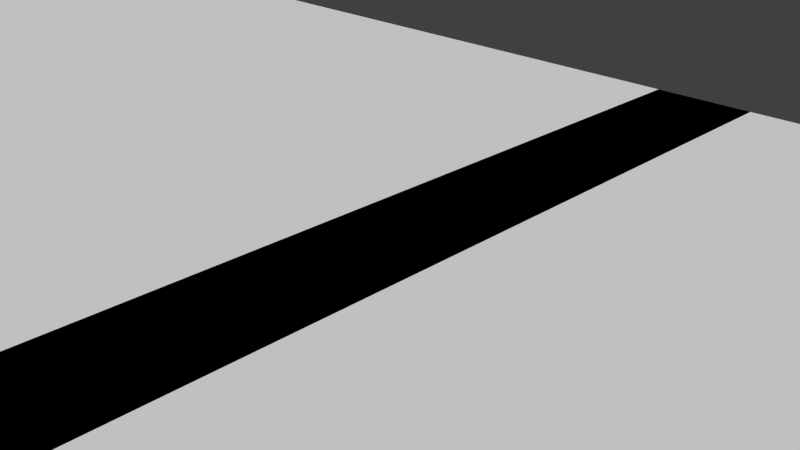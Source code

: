 # Source: bezcurve2.blend  (saved by Blender 2.73.0; exported with 4.5.12 LTS)
import bpy
from mathutils import Matrix  # noqa: F401  (used for matrix-valued properties, if any)

bpy.ops.wm.read_factory_settings(use_empty=True)
scene = bpy.context.scene
scene.name = 'Scene'

# ---- collections
col_collection_1 = bpy.data.collections.new('Collection 1'); scene.collection.children.link(col_collection_1)

# ---- world
world_world = bpy.data.worlds.new('World'); scene.world = world_world
world_world.color = (0.05088, 0.05088, 0.05088)
world_world.use_sun_shadow = False
world_world.sun_shadow_jitter_overblur = 0.0
world_world.cycles.sampling_method = 'MANUAL'
world_world.cycles.sample_map_resolution = 256

# ---- cameras
cam_camera = bpy.data.cameras.new('Camera')
cam_camera.clip_end = 100.0
cam_camera.lens = 35.0
cam_camera.sensor_width = 32.0
cam_camera.sensor_height = 18.0
cam_camera.ortho_scale = 7.314
cam_camera.dof.focus_distance = 0.0
cam_camera.dof.aperture_fstop = 128.0

# ---- lights
light_lamp = bpy.data.lights.new('Lamp', 'POINT')
light_lamp.transmission_factor = 0.0
light_lamp.cutoff_distance = 30.0
light_lamp.energy = 100.0
light_lamp.shadow_buffer_clip_start = 1.001
light_lamp.shadow_soft_size = 0.1
light_lamp.shadow_maximum_resolution = 0.006
light_lamp.use_absolute_resolution = True
light_lamp.cycles.use_multiple_importance_sampling = False
light_lamp_001 = bpy.data.lights.new('Lamp.001', 'POINT')
light_lamp_001.transmission_factor = 0.0
light_lamp_001.cutoff_distance = 30.0
light_lamp_001.energy = 100.0
light_lamp_001.shadow_buffer_clip_start = 1.001
light_lamp_001.shadow_soft_size = 0.1
light_lamp_001.shadow_maximum_resolution = 0.006
light_lamp_001.use_absolute_resolution = True
light_lamp_001.cycles.use_multiple_importance_sampling = False
light_lamp_002 = bpy.data.lights.new('Lamp.002', 'POINT')
light_lamp_002.transmission_factor = 0.0
light_lamp_002.cutoff_distance = 30.0
light_lamp_002.energy = 100.0
light_lamp_002.shadow_buffer_clip_start = 1.001
light_lamp_002.shadow_soft_size = 0.1
light_lamp_002.shadow_maximum_resolution = 0.006
light_lamp_002.use_absolute_resolution = True
light_lamp_002.cycles.use_multiple_importance_sampling = False

# ---- meshes
me_cube_003 = bpy.data.meshes.new('Cube.003')
me_cube_003.from_pydata([(0.0, 1.0, 3.815e-06), (-0.1951, 0.9808, 3.815e-06), (-0.3827, 0.9239, 3.815e-06), (-0.5556, 0.8315, 3.815e-06), (-0.7071, 0.7071, 3.815e-06), (-0.8315, 0.5556, 3.815e-06), (-0.9239, 0.3827, 3.815e-06), (-0.9808, 0.1951, 3.815e-06), (-1.0, 0.0, 3.815e-06), (-0.9808, -0.1951, 3.815e-06), (-0.9239, -0.3827, 3.815e-06), (-0.8315, -0.5556, 3.815e-06), (-0.7071, -0.7071, 3.815e-06), (-0.5556, -0.8315, 3.815e-06), (-0.3827, -0.9239, 3.815e-06), (-0.1951, -0.9808, 3.815e-06), (2.384e-07, -1.0, 3.815e-06), (0.1951, -0.9808, 3.815e-06), (0.3827, -0.9239, 3.815e-06), (0.5556, -0.8315, 3.815e-06), (0.7071, -0.7071, 3.815e-06), (0.8315, -0.5556, 3.815e-06), (0.9239, -0.3827, 3.815e-06), (0.9808, -0.1951, 3.815e-06), (1.0, 9.537e-07, 3.815e-06), (0.9808, 0.1951, 3.815e-06), (0.9239, 0.3827, 3.815e-06), (0.8315, 0.5556, 3.815e-06), (0.7071, 0.7071, 3.815e-06), (0.5556, 0.8315, 3.815e-06), (0.3827, 0.9239, 3.815e-06), (0.1951, 0.9808, 3.815e-06)], [(1, 0), (2, 1), (3, 2), (4, 3), (5, 4), (6, 5), (7, 6), (8, 7), (9, 8), (10, 9), (11, 10), (12, 11), (13, 12), (14, 13), (15, 14), (16, 15), (17, 16), (18, 17), (19, 18), (20, 19), (21, 20), (22, 21), (23, 22), (24, 23), (25, 24), (26, 25), (27, 26), (28, 27), (29, 28), (30, 29), (31, 30), (0, 31)], [])
me_cube_003.use_remesh_preserve_volume = False
me_cube_003.use_remesh_preserve_attributes = False
me_cube_003.use_mirror_vertex_groups = False
me_cube_003.update()
me_circle = bpy.data.meshes.new('Circle')
me_circle.from_pydata([(0.0, 1.0, 0.0), (-0.1951, 0.9808, 0.0), (-0.3827, 0.9239, 0.0), (-0.5556, 0.8315, 0.0), (-0.7071, 0.7071, 0.0), (-0.8315, 0.5556, 0.0), (-0.9239, 0.3827, 0.0), (-0.9808, 0.1951, 0.0), (-1.0, 7.55e-08, 0.0), (-0.9808, -0.1951, 0.0), (-0.9239, -0.3827, 0.0), (-0.8315, -0.5556, 0.0), (-0.7071, -0.7071, 0.0), (-0.5556, -0.8315, 0.0), (-0.3827, -0.9239, 0.0), (-0.1951, -0.9808, 0.0), (3.258e-07, -1.0, 0.0), (0.1951, -0.9808, 0.0), (0.3827, -0.9239, 0.0), (0.5556, -0.8315, 0.0), (0.7071, -0.7071, 0.0), (0.8315, -0.5556, 0.0), (0.9239, -0.3827, 0.0), (0.9808, -0.1951, 0.0), (1.0, 9.656e-07, 0.0), (0.9808, 0.1951, 0.0), (0.9239, 0.3827, 0.0), (0.8315, 0.5556, 0.0), (0.7071, 0.7071, 0.0), (0.5556, 0.8315, 0.0), (0.3827, 0.9239, 0.0), (0.1951, 0.9808, 0.0)], [(1, 0), (2, 1), (3, 2), (4, 3), (5, 4), (6, 5), (7, 6), (8, 7), (9, 8), (10, 9), (11, 10), (12, 11), (13, 12), (14, 13), (15, 14), (16, 15), (17, 16), (18, 17), (19, 18), (20, 19), (21, 20), (22, 21), (23, 22), (24, 23), (25, 24), (26, 25), (27, 26), (28, 27), (29, 28), (30, 29), (31, 30), (0, 31)], [])
me_circle.use_remesh_preserve_volume = False
me_circle.use_remesh_preserve_attributes = False
me_circle.use_mirror_vertex_groups = False
me_circle.update()
me_cube_001 = bpy.data.meshes.new('Cube.001')
me_cube_001.from_pydata([(81.0, -1.0, 22.59), (81.0, 1.0, 62.22), (81.0, 1.0, 16.0), (97.0, -1.0, 12.38), (97.0, 1.0, 12.38), (97.0, 1.0, 66.1), (97.0, 1.0, 76.0), (94.78, 1.0, 76.0), (97.0, 1.0, 78.22), (121.0, 1.0, 68.0), (121.0, 1.0, 69.5), (122.5, 1.0, 68.0), (113.0, 1.0, 68.0), (113.0, 1.0, 76.0), (114.5, 1.0, 76.0), (113.0, 1.0, 77.5), (129.0, -1.0, 46.0), (129.0, 1.0, 46.0), (129.0, 1.0, 45.42), (113.0, 1.0, 44.67), (113.0, -1.0, 44.67), (119.7, 1.0, 38.0), (121.0, 1.0, 38.0), (121.0, 1.0, 36.67), (205.0, 1.0, 16.41), (205.0, -1.0, 16.41), (205.0, -1.0, -32.72), (189.0, 1.0, 30.0), (189.0, 1.0, 32.41), (191.4, 1.0, 30.0), (205.0, 1.0, -32.72), (189.0, 1.0, 13.95), (189.0, -1.0, 13.95), (181.0, 1.0, 22.0), (181.0, 1.0, 22.0), (181.0, 1.0, 22.0), (137.2, 1.0, 38.0), (183.4, 1.0, 38.0), (189.0, 1.0, 22.0), (197.0, 1.0, 22.0), (197.0, 1.0, 24.41), (199.4, 1.0, 22.0), (121.0, -1.0, 36.67), (127.7, 1.0, 30.0), (167.0, -1.0, -54.0), (167.0, 1.0, -54.0), (181.9, 1.0, -54.0), (143.0, 1.0, -60.19), (143.0, 1.0, -86.0), (143.0, -1.0, -86.0), (159.0, -1.0, -61.45), (159.0, -1.0, -79.56), (159.0, 1.0, -79.56), (119.0, 1.0, -70.0), (111.0, 1.0, -70.0), (111.0, -1.0, -70.0), (51.0, 1.0, -70.0), (51.0, -1.0, -70.0), (116.7, 1.0, -86.0), (116.7, -1.0, -86.0), (111.0, -1.0, -86.0), (27.0, 1.0, -38.0), (25.62, 1.0, -54.0), (0.0, 1.0, -38.0), (0.0, -1.0, -38.0), (0.0, -1.0, -54.0), (-9.7, -1.0, -54.0), (-9.7, 1.0, -54.0), (-8.0, 1.0, -38.0), (-8.0, -1.0, -38.0), (183.7, -1.0, -54.0), (181.9, -1.0, -54.0), (181.9, 1.0, -38.0), (189.0, 1.0, -46.0), (189.0, 1.0, -30.37), (189.0, -1.0, -30.37), (181.9, -1.0, -38.0), (189.0, 1.0, -38.0), (191.7, 1.0, -46.0), (189.0, 1.0, -48.72), (197.0, 1.0, -38.0), (197.0, 1.0, -40.72), (199.7, 1.0, -38.0), (136.6, -1.0, -102.0), (132.7, -1.0, -102.0), (132.7, 1.0, -102.0), (151.0, 1.0, -86.0), (152.6, 1.0, -86.0), (151.0, 1.0, -87.56), (165.2, 1.0, -38.0), (165.2, -1.0, -38.0), (165.5, 1.0, -54.0), (159.0, 1.0, -46.0), (159.0, 1.0, -61.45), (143.0, 1.0, -94.0), (144.6, 1.0, -94.0), (143.0, 1.0, -95.56), (157.2, -1.0, -46.0), (159.0, -1.0, -44.19), (159.0, 1.0, -44.19), (143.0, 1.0, -86.0), (135.0, 1.0, -86.0), (143.0, 1.0, -78.0), (127.0, 1.0, -86.0), (127.0, 1.0, -78.0), (127.0, -1.0, -78.0), (143.0, -1.0, -78.11), (35.0, 1.0, -62.0), (35.0, 1.0, -63.38), (27.0, 1.0, -54.0), (43.0, 1.0, -70.0), (43.0, 1.0, -71.38), (41.62, 1.0, -70.0), (51.0, 1.0, -78.0), (51.0, 1.0, -79.38), (49.62, 1.0, -78.0), (127.0, 1.0, -94.0), (136.6, 1.0, -102.0), (127.0, 1.0, -96.25), (124.7, 1.0, -94.0), (119.0, 1.0, -86.0), (119.0, 1.0, -88.25), (119.0, -1.0, -70.0), (103.0, 1.0, -86.0), (103.0, -1.0, -86.0), (57.62, -1.0, -86.0), (124.7, -1.0, -94.0), (119.0, -1.0, -88.25), (57.62, 1.0, -86.0), (51.0, 1.0, -62.0), (43.0, 1.0, -54.0), (35.0, 1.0, -54.0), (35.0, 1.0, -46.0), (59.0, 1.0, -70.0), (51.0, -1.0, -62.0), (27.0, 0.02558, -54.0), (27.0, -1.0, -54.0), (25.62, -1.0, -54.0), (-9.583, -1.0, 8.0), (-8.125, -1.0, 8.0), (-8.125, 1.0, 8.0), (-15.95, 1.0, -30.0), (-16.0, -1.0, -30.0), (-16.0, 1.0, -38.0), (-16.0, 1.0, -30.0), (-16.0, 1.0, -9.0), (-16.0, -1.0, -8.0), (-16.0, -1.0, -9.0), (73.0, -1.0, 8.0), (81.0, -1.0, 16.0), (81.0, 1.0, 8.0), (73.0, 1.0, 8.0), (105.0, -1.0, 68.0), (97.0, -1.0, 60.0), (97.0, 1.0, 60.05), (68.7, 1.0, 8.0), (-1.0, -1.0, 8.0), (68.7, -1.0, 8.0), (113.0, 1.0, 60.04), (113.0, -1.0, 60.0), (97.0, 1.0, 68.0), (105.0, 1.0, 68.0), (129.0, 1.0, 38.0), (137.2, -1.0, 38.0), (181.0, -1.0, 22.0), (135.7, -1.0, 22.0), (159.0, 1.0, -54.0), (89.0, 1.0, 68.0), (86.78, 1.0, 68.0), (89.0, 1.0, 70.22), (-24.0, -1.0, -6.417), (-17.58, -1.0, 0.0), (-17.58, 1.0, 0.0), (-16.0, 1.0, 0.0), (-16.0, 1.0, 1.583), (-1.0, 1.0, 8.0), (-1.0, 1.0, 0.0), (-8.125, 1.0, 0.0), (-1.0, 1.0, -8.0), (-1.0, -1.0, 8.0), (-8.125, -1.0, -8.0), (-16.0, -1.0, -16.0), (-15.96, 1.0, -16.0), (-1.0, -1.0, -8.0), (-8.125, 1.0, -8.0), (-16.0, 1.0, -8.0), (92.62, 1.0, 8.0), (89.0, 1.0, 4.385), (89.0, 1.0, 8.0), (76.62, 1.0, -8.0), (81.0, 1.0, -0.5), (81.0, 1.0, -3.615), (84.12, 1.0, -0.5), (76.62, -1.0, -8.0), (-1.0, -1.0, -8.0), (-1.0, 1.0, -8.0), (106.5, 1.0, 84.0), (102.8, 1.0, 84.0), (102.8, -1.0, 84.0), (106.5, -1.0, 84.0), (129.0, 1.0, 30.0), (129.0, 1.0, 28.67), (97.0, -1.0, 78.22), (94.78, -1.0, 76.0), (157.2, 1.0, -46.0), (151.0, 1.0, -52.19), (144.6, -1.0, -94.0), (151.0, 1.0, -54.0), (149.2, 1.0, -54.0), (-24.0, 1.0, -38.0), (-24.0, 1.0, -39.7), (-25.7, 1.0, -38.0), (41.62, -1.0, -70.0), (-16.0, 1.0, -46.0), (-16.0, 1.0, -47.7), (-17.7, 1.0, -46.0), (-32.0, -1.0, -31.7), (-32.0, -1.0, -14.42), (-32.0, 1.0, -14.42), (-9.583, 1.0, 8.0), (-16.0, 1.0, -17.0), (-32.0, 1.0, -31.7), (-24.0, 1.0, -8.0), (-25.58, 1.0, -8.0), (-24.0, 1.0, -6.417), (-17.7, -1.0, -46.0), (-24.0, -1.0, -39.7), (81.0, -1.0, 8.0), (81.0, 1.0, 22.59), (81.0, -1.0, 62.22), (97.0, -1.0, 68.0), (129.0, 1.0, 61.5), (129.0, -1.0, 61.5), (129.0, -1.0, 45.42), (113.0, -1.0, 68.0), (181.0, -1.0, 22.0), (135.7, 1.0, 22.0), (129.0, -1.0, 28.67), (127.7, -1.0, 30.0), (119.7, -1.0, 38.0), (165.5, -1.0, -54.0), (143.0, -1.0, -60.19), (111.0, 1.0, -86.0), (0.0, 1.0, -54.0), (27.0, -1.0, -38.0), (183.7, 1.0, -54.0), (151.0, -1.0, -52.19), (149.2, -1.0, -54.0), (135.0, -1.0, -86.0), (143.0, -1.0, -78.0), (127.0, -1.0, -96.25), (43.0, -1.0, -54.0), (35.0, -1.0, -46.0), (59.0, -1.0, -70.0), (-16.0, 0.9511, -30.0), (-16.0, -1.0, -17.0), (-16.0, -1.0, -38.0), (-1.0, 1.0, 8.0), (183.4, -1.0, 38.0), (-25.58, 1.0, -8.0), (-25.58, -1.0, -8.0), (-25.58, -1.0, -8.0), (-16.0, -1.0, 1.583), (-16.0, 0.9774, -16.0), (-16.0, 1.0, -16.0), (89.0, -1.0, 70.22), (86.78, -1.0, 68.0), (152.6, -1.0, -86.0), (151.0, -1.0, -87.56), (143.0, -1.0, -95.56), (43.0, -1.0, -71.38), (51.0, -1.0, -79.38), (49.62, -1.0, -78.0), (35.0, -1.0, -63.38), (-24.0, 1.0, -8.0), (-25.7, -1.0, -38.0), (-16.0, -1.0, -47.7), (97.0, -1.0, 76.0), (89.0, -1.0, 8.0), (89.0, -1.0, 4.385), (92.62, -1.0, 8.0), (81.0, -1.0, -0.5), (84.12, -1.0, -0.5), (81.0, -1.0, -3.615), (113.0, -1.0, 76.0), (121.0, -1.0, 69.5), (121.0, -1.0, 68.0), (122.5, -1.0, 68.0), (89.0, -1.0, 68.0), (113.0, -1.0, 77.5), (114.5, -1.0, 76.0), (181.0, -1.0, 22.0), (181.0, -1.0, 22.0), (180.8, -1.0, 22.0), (129.0, -1.0, 30.0), (129.0, -1.0, 38.0), (121.0, -1.0, 38.0), (197.0, -1.0, 24.41), (197.0, -1.0, 22.0), (199.4, -1.0, 22.0), (191.7, -1.0, -46.0), (189.0, -1.0, -46.0), (189.0, -1.0, -48.72), (189.0, -1.0, -38.0), (159.0, -1.0, -46.0), (151.0, -1.0, -86.0), (143.0, -1.0, -94.0), (127.0, -1.0, -94.0), (127.0, -1.0, -86.0), (119.0, -1.0, -86.0), (43.0, -1.0, -70.0), (28.45, -1.0, -54.0), (-16.0, -1.0, -46.0), (-24.0, -1.0, -38.0), (189.0, -1.0, 32.41), (189.0, -1.0, 30.0), (191.4, -1.0, 30.0), (189.0, -1.0, 22.0), (137.0, 1.0, 38.0), (137.0, -1.0, 38.0), (199.7, -1.0, -38.0), (197.0, -1.0, -38.0), (197.0, -1.0, -40.72), (151.0, -1.0, -54.0), (159.0, -1.0, -54.0), (143.0, -1.0, -86.0), (51.0, -1.0, -78.0), (35.0, -1.0, -54.0), (-16.0, -1.0, 0.0), (180.8, 1.0, 22.0), (-24.0, -1.0, -8.0), (-24.0, -1.0, -8.0), (-1.0, -1.0, 0.0), (-8.125, -1.0, 0.0), (35.0, -1.0, -62.0)], [], [(0, 1, 2), (3, 4, 5), (6, 7, 8), (9, 10, 11), (12, 13, 14), (13, 15, 14), (16, 17, 18), (12, 19, 20), (21, 22, 23), (24, 25, 26), (27, 28, 29), (30, 31, 24), (32, 33, 34), (35, 36, 37), (38, 27, 29), (39, 40, 41), (42, 23, 43), (44, 45, 46), (47, 48, 49), (50, 51, 52), (53, 54, 55), (54, 56, 57), (58, 59, 60), (61, 62, 63), (61, 63, 64), (65, 66, 67), (63, 68, 69), (70, 71, 46), (38, 31, 34), (72, 73, 46), (31, 74, 75), (74, 72, 76), (72, 74, 77), (73, 78, 79), (77, 80, 81), (80, 82, 81), (83, 84, 85), (86, 87, 88), (72, 89, 90), (89, 91, 92), (48, 86, 88), (47, 93, 52), (94, 95, 96), (97, 98, 99), (44, 50, 93), (100, 101, 102), (103, 104, 101), (101, 104, 105), (106, 102, 101), (107, 108, 109), (110, 111, 112), (113, 114, 115), (116, 94, 117), (116, 118, 119), (103, 116, 119), (120, 121, 58), (56, 113, 115), (104, 53, 122), (120, 58, 53), (123, 124, 125), (126, 127, 119), (56, 128, 113), (129, 110, 107), (130, 131, 132), (56, 129, 133), (134, 133, 129), (135, 136, 137), (138, 139, 140), (69, 141, 142), (143, 144, 141), (145, 146, 147), (148, 149, 2), (150, 151, 2), (152, 153, 154), (155, 156, 157), (158, 159, 152), (160, 161, 154), (161, 12, 158), (36, 162, 17), (37, 36, 163), (16, 17, 36), (164, 165, 35), (93, 166, 45), (167, 168, 169), (170, 171, 172), (173, 172, 174), (140, 175, 176), (177, 176, 178), (139, 179, 175), (180, 181, 182), (183, 180, 184), (185, 184, 182), (173, 177, 184), (186, 187, 188), (189, 155, 190), (191, 190, 192), (192, 150, 187), (19, 18, 22), (5, 1, 167), (193, 194, 195), (13, 6, 196), (160, 167, 169), (3, 193, 189), (23, 162, 43), (197, 198, 199), (43, 200, 201), (202, 203, 8), (99, 92, 204), (204, 166, 205), (206, 95, 88), (205, 207, 208), (109, 135, 62), (209, 210, 211), (62, 137, 65), (212, 108, 112), (213, 214, 215), (68, 67, 213), (143, 213, 215), (216, 217, 218), (177, 174, 219), (220, 209, 221), (222, 223, 224), (185, 222, 224), (225, 226, 215), (227, 0, 149), (1, 228, 150), (149, 0, 2), (1, 150, 2), (0, 229, 1), (5, 230, 3), (230, 5, 160), (10, 9, 12), (12, 14, 10), (16, 231, 232), (232, 233, 16), (18, 231, 16), (234, 12, 20), (30, 24, 26), (39, 31, 38), (80, 77, 74), (30, 82, 80), (74, 31, 30), (24, 39, 41), (39, 24, 31), (74, 30, 80), (235, 164, 33), (34, 31, 32), (32, 235, 33), (200, 236, 201), (27, 33, 35), (37, 28, 27), (27, 38, 33), (36, 236, 200), (200, 162, 36), (35, 37, 27), (36, 35, 236), (40, 39, 38), (38, 29, 40), (201, 237, 238), (23, 42, 239), (21, 20, 19), (239, 21, 23), (237, 201, 236), (238, 42, 43), (21, 239, 20), (236, 165, 237), (238, 43, 201), (71, 240, 44), (45, 91, 46), (46, 71, 44), (241, 47, 49), (93, 50, 52), (122, 53, 55), (55, 54, 57), (242, 58, 60), (109, 61, 132), (62, 243, 63), (61, 109, 62), (109, 132, 131), (244, 61, 64), (243, 65, 67), (64, 63, 69), (245, 70, 46), (73, 72, 77), (79, 245, 46), (46, 73, 79), (32, 31, 75), (75, 74, 76), (78, 73, 77), (77, 81, 78), (117, 83, 85), (76, 72, 90), (91, 89, 72), (89, 92, 99), (92, 91, 166), (91, 72, 46), (95, 94, 48), (48, 88, 95), (207, 47, 208), (47, 86, 48), (86, 52, 87), (207, 166, 93), (93, 47, 207), (47, 52, 86), (204, 246, 97), (47, 241, 247), (247, 208, 47), (97, 99, 204), (247, 205, 208), (205, 247, 246), (99, 98, 90), (90, 89, 99), (204, 205, 246), (45, 44, 93), (248, 101, 105), (102, 106, 249), (106, 101, 248), (109, 131, 107), (108, 62, 109), (116, 103, 48), (85, 118, 116), (116, 117, 85), (117, 94, 96), (94, 116, 48), (121, 120, 103), (103, 119, 121), (111, 110, 56), (56, 115, 111), (105, 104, 122), (120, 104, 103), (58, 54, 53), (54, 58, 242), (53, 104, 120), (124, 123, 242), (123, 125, 128), (242, 60, 124), (121, 119, 127), (118, 84, 250), (250, 126, 118), (118, 85, 84), (58, 127, 59), (127, 58, 121), (126, 119, 118), (123, 56, 54), (128, 114, 113), (56, 123, 128), (123, 54, 242), (110, 129, 56), (107, 131, 130), (112, 108, 107), (107, 110, 112), (107, 130, 129), (130, 251, 134), (61, 244, 252), (252, 132, 61), (134, 129, 130), (134, 253, 133), (130, 252, 251), (252, 130, 132), (62, 135, 137), (219, 138, 140), (141, 69, 68), (141, 254, 142), (68, 143, 141), (147, 220, 145), (255, 256, 143), (220, 147, 255), (145, 185, 146), (255, 143, 220), (151, 148, 2), (161, 152, 154), (151, 150, 155), (157, 227, 148), (148, 151, 155), (155, 257, 156), (155, 157, 148), (161, 158, 152), (258, 37, 163), (163, 16, 36), (35, 33, 164), (165, 236, 35), (223, 259, 218), (223, 217, 260), (260, 261, 170), (172, 171, 262), (174, 138, 219), (262, 174, 172), (260, 224, 223), (223, 218, 217), (174, 262, 138), (224, 260, 170), (170, 172, 224), (177, 140, 176), (184, 177, 178), (140, 139, 175), (182, 184, 180), (181, 263, 182), (178, 183, 184), (264, 185, 182), (185, 173, 184), (190, 191, 189), (155, 150, 190), (195, 257, 155), (155, 189, 195), (150, 192, 190), (150, 188, 187), (9, 19, 12), (19, 22, 21), (19, 231, 18), (18, 162, 22), (231, 19, 9), (9, 11, 231), (167, 160, 5), (188, 4, 186), (228, 188, 150), (5, 228, 1), (1, 168, 167), (228, 5, 4), (4, 188, 228), (189, 193, 195), (6, 161, 160), (196, 15, 13), (13, 12, 161), (197, 6, 8), (6, 197, 196), (6, 13, 161), (7, 6, 160), (160, 169, 7), (4, 3, 189), (162, 23, 22), (162, 200, 43), (196, 197, 199), (8, 197, 198), (265, 1, 8), (1, 266, 229), (8, 203, 265), (8, 198, 202), (265, 266, 1), (166, 204, 92), (166, 207, 205), (87, 267, 268), (95, 206, 269), (96, 83, 117), (269, 96, 95), (267, 87, 52), (268, 206, 88), (96, 269, 83), (52, 51, 267), (268, 88, 87), (243, 62, 65), (112, 270, 212), (114, 125, 271), (111, 272, 270), (108, 137, 62), (108, 212, 273), (114, 128, 125), (271, 115, 114), (270, 112, 111), (273, 137, 108), (111, 115, 272), (271, 272, 115), (243, 68, 63), (68, 213, 143), (213, 67, 214), (67, 68, 243), (210, 209, 143), (143, 215, 210), (221, 216, 218), (174, 177, 173), (177, 219, 140), (209, 220, 143), (274, 185, 145), (218, 259, 274), (220, 221, 218), (221, 209, 211), (274, 145, 220), (220, 218, 274), (172, 173, 185), (185, 224, 172), (275, 216, 221), (215, 276, 225), (211, 275, 221), (210, 215, 226), (214, 67, 66), (276, 215, 214), (226, 275, 210), (211, 210, 275), (276, 214, 66), (193, 157, 194), (230, 0, 3), (203, 277, 202), (278, 279, 280), (227, 281, 282), (281, 283, 282), (277, 152, 284), (285, 286, 287), (232, 20, 233), (266, 288, 265), (265, 230, 203), (289, 284, 290), (290, 234, 285), (291, 292, 293), (294, 238, 237), (295, 296, 42), (296, 239, 42), (297, 298, 299), (26, 32, 75), (300, 301, 302), (74, 77, 303), (240, 90, 304), (241, 305, 51), (206, 306, 269), (83, 306, 307), (48, 103, 308), (127, 309, 59), (124, 57, 125), (270, 310, 212), (251, 310, 134), (137, 244, 64), (135, 311, 136), (66, 69, 312), (226, 313, 275), (314, 315, 316), (316, 317, 297), (162, 318, 319), (32, 317, 235), (77, 72, 76), (71, 301, 76), (75, 76, 303), (320, 321, 322), (322, 303, 300), (323, 246, 247), (324, 304, 97), (304, 98, 97), (248, 325, 106), (248, 101, 325), (105, 308, 248), (267, 305, 268), (268, 49, 206), (250, 307, 126), (126, 308, 127), (122, 309, 105), (271, 326, 272), (272, 57, 270), (134, 57, 253), (56, 133, 253), (327, 251, 252), (276, 312, 225), (225, 256, 226), (143, 256, 254), (254, 141, 144), (256, 69, 142), (171, 328, 262), (227, 148, 151), (227, 150, 2), (227, 149, 148), (234, 152, 159), (152, 230, 153), (295, 163, 16), (295, 16, 17), (316, 297, 29), (258, 164, 315), (35, 33, 329), (324, 50, 44), (330, 261, 331), (180, 183, 332), (261, 331, 170), (170, 146, 171), (216, 313, 255), (332, 176, 179), (333, 332, 179), (263, 264, 182), (146, 185, 263), (180, 146, 181), (262, 328, 333), (146, 180, 333), (283, 3, 279), (186, 4, 189), (290, 285, 10), (7, 168, 197), (229, 265, 203), (322, 78, 81), (131, 327, 311), (311, 136, 334), (274, 222, 223), (281, 193, 283), (157, 156, 194), (281, 227, 157), (157, 193, 281), (229, 0, 230), (0, 227, 278), (278, 280, 3), (229, 230, 288), (288, 266, 229), (0, 278, 3), (279, 278, 227), (227, 282, 279), (277, 198, 202), (284, 289, 199), (152, 234, 284), (277, 230, 152), (199, 198, 277), (277, 284, 199), (286, 232, 287), (296, 295, 233), (20, 239, 296), (286, 234, 20), (20, 232, 286), (20, 296, 233), (230, 265, 288), (230, 277, 203), (234, 290, 284), (234, 286, 285), (238, 294, 295), (295, 42, 238), (298, 25, 299), (321, 320, 26), (75, 303, 321), (298, 317, 32), (26, 75, 321), (32, 26, 25), (25, 298, 32), (75, 74, 303), (76, 240, 71), (90, 98, 304), (304, 324, 240), (240, 76, 90), (241, 51, 50), (50, 324, 323), (323, 247, 241), (241, 49, 305), (305, 267, 51), (50, 323, 241), (306, 83, 269), (307, 250, 84), (49, 308, 307), (307, 306, 49), (307, 84, 83), (49, 48, 308), (55, 124, 60), (326, 271, 125), (125, 57, 326), (57, 124, 55), (310, 273, 212), (251, 327, 334), (334, 310, 251), (134, 310, 57), (310, 334, 273), (252, 311, 327), (244, 137, 136), (137, 64, 65), (136, 252, 244), (252, 136, 311), (69, 66, 65), (66, 312, 276), (312, 69, 256), (69, 65, 64), (317, 316, 315), (317, 298, 297), (295, 162, 319), (303, 77, 76), (71, 70, 302), (302, 301, 71), (76, 301, 303), (303, 322, 321), (303, 301, 300), (246, 323, 324), (324, 97, 246), (101, 248, 308), (101, 100, 325), (308, 103, 101), (49, 268, 305), (49, 306, 206), (308, 126, 307), (308, 309, 127), (59, 55, 60), (59, 309, 122), (105, 309, 308), (122, 55, 59), (57, 272, 326), (57, 310, 270), (57, 56, 253), (256, 225, 312), (256, 313, 226), (254, 144, 143), (256, 142, 254), (150, 227, 151), (149, 227, 2), (162, 295, 17), (41, 297, 299), (28, 314, 316), (314, 37, 258), (316, 29, 28), (297, 41, 40), (41, 25, 24), (40, 29, 297), (314, 28, 37), (299, 25, 41), (294, 163, 295), (315, 314, 258), (291, 317, 315), (164, 292, 291), (163, 165, 164), (165, 294, 237), (164, 258, 163), (164, 291, 315), (163, 294, 165), (331, 146, 330), (330, 260, 261), (333, 180, 332), (146, 170, 331), (146, 328, 171), (313, 216, 275), (330, 260, 217), (147, 146, 330), (330, 255, 147), (255, 313, 256), (255, 217, 216), (217, 255, 330), (176, 332, 183), (176, 175, 179), (183, 178, 176), (139, 333, 179), (263, 181, 146), (185, 264, 263), (333, 138, 262), (138, 333, 139), (328, 146, 333), (279, 282, 283), (3, 283, 193), (3, 280, 279), (192, 187, 186), (189, 191, 192), (189, 192, 186), (15, 199, 289), (199, 15, 196), (290, 10, 14), (287, 231, 11), (11, 285, 287), (287, 232, 231), (289, 14, 15), (14, 289, 290), (10, 285, 11), (197, 8, 7), (168, 1, 197), (7, 169, 168), (229, 203, 202), (202, 198, 229), (229, 266, 265), (79, 302, 70), (30, 26, 320), (79, 300, 302), (81, 320, 322), (320, 82, 30), (300, 79, 78), (320, 81, 82), (78, 322, 300), (70, 245, 79), (311, 109, 131), (109, 311, 135), (334, 327, 311), (136, 273, 334), (273, 136, 137), (274, 185, 222), (223, 259, 274)])
_uv = me_cube_001.uv_layers.new(name='UVMap')
_uv.uv.foreach_set('vector', [0.318, 0.8028, 0.4565, 0.8579, 0.2681, 0.7946, 0.34, 0.01868, 0.3279, 0.01214, 0.4817, 0.01214, 0.2296, 0.3684, 0.2647, 0.4503, 0.1928, 0.4485, 0.3433, 0.4687, 0.3115, 0.4687, 0.3433, 0.4257, 0.3212, 0.7438, 0.1273, 0.7438, 0.1273, 0.6948, 0.1732, 0.6985, 0.1414, 0.6985, 0.1732, 0.6555, 0.2316, 0.9983, 0.2324, 0.9997, 0.232, 0.9999, 0.000117, 3.9e-05, 0.09064, 0.000948, 0.09056, 0.008709, 0.2928, 0.3157, 0.3223, 0.2862, 0.3518, 0.3157, 0.2969, 0.9591, 0.296, 0.9578, 0.329, 0.9371, 0.1645, 0.6232, 0.1397, 0.5705, 0.2172, 0.5674, 0.9036, 0.2725, 0.1379, 0.6314, 0.09756, 0.2725, 0.4684, 0.01174, 0.4243, 0.004301, 0.4235, 0.003511, 0.8514, 0.6439, 0.1613, 0.2892, 0.89, 0.2892, 0.2469, 0.7985, 0.1645, 0.6232, 0.2172, 0.5674, 0.4222, 0.6131, 0.3974, 0.5603, 0.4749, 0.5573, 0.3529, 0.0624, 0.3529, 2.5e-05, 0.6471, 2.5e-05, 0.3656, 0.9141, 0.3664, 0.9154, 0.3564, 0.9217, 0.8997, 0.000781, 0.9999, 3.9e-05, 1.0, 0.007801, 0.1692, 1.8e-05, 0.4497, 1.8e-05, 0.4497, 0.03098, 0.2643, 0.03691, 0.2332, 0.03691, 0.2332, 0.02913, 0.2332, 0.03691, 3.9e-05, 0.03691, 3.9e-05, 0.02913, 0.2025, 2.7e-05, 0.2025, 0.07051, 2.7e-05, 0.07051, 0.8383, 0.002267, 0.8116, 0.3115, 0.3164, 0.002268, 0.1801, 0.04476, 0.07514, 0.04476, 0.07514, 0.03699, 0.6375, 0.8782, 0.584, 0.8782, 0.584, 0.8672, 0.07514, 0.04476, 0.04406, 0.04476, 0.04406, 0.03699, 0.3544, 0.9211, 0.3556, 0.9204, 0.3564, 0.9217, 0.3705, 0.6679, 0.5541, 0.6599, 0.3053, 0.923, 0.2252, 0.1595, 0.3316, 0.1682, 0.3357, 0.2748, 0.4684, 0.003975, 0.6404, 0.002701, 0.6404, 0.01046, 0.6404, 0.002701, 0.6808, 0.002402, 0.6809, 0.01016, 0.2252, 0.1595, 0.2236, 0.05562, 0.2763, 0.1106, 0.3316, 0.1682, 0.3511, 0.1495, 0.3503, 0.1878, 0.2763, 0.1106, 0.334, 0.05532, 0.3527, 0.0749, 0.334, 0.05532, 0.3535, 0.03656, 0.3527, 0.0749, 0.9409, 1.8e-05, 1.0, 1.8e-05, 1.0, 0.03098, 0.334, 0.7189, 0.3452, 0.7081, 0.3448, 0.7301, 0.6808, 0.002402, 0.7457, 0.001922, 0.7457, 0.009684, 0.1048, 0.275, 0.2178, 0.3878, 0.1154, 0.3754, 0.2763, 0.7741, 0.334, 0.7189, 0.3448, 0.7301, 0.09809, 0.5882, 0.222, 0.4867, 0.3472, 0.6173, 0.3316, 0.8318, 0.3428, 0.821, 0.3423, 0.843, 0.3605, 0.06374, 0.2791, 0.06374, 0.2791, 2.6e-05, 1.8e-05, 1.8e-05, 0.1692, 1.8e-05, 0.1692, 0.03098, 0.5035, 7.5e-05, 0.5599, 0.05654, 0.447, 0.05654, 0.5, 0.5, 0.5, 0.25, 0.7499, 0.5, 0.3522, 0.03691, 0.3082, 0.03691, 0.3082, 0.02913, 0.3958, 0.02913, 0.3961, 0.03691, 0.3522, 0.03691, 0.352, 0.3241, 0.3799, 0.352, 0.02796, 0.3241, 0.3664, 0.3664, 0.3894, 0.3894, 0.3434, 0.3894, 0.6333, 0.3665, 0.6563, 0.3895, 0.6103, 0.3895, 0.2163, 0.9423, 0.3316, 0.8318, 0.3404, 0.9339, 0.5, 0.7499, 0.5, 0.8204, 0.4296, 0.7499, 0.5, 0.5, 0.5, 0.7499, 0.4296, 0.7499, 0.2501, 0.5, 0.2501, 0.5704, 0.1796, 0.5, 0.8379, 0.1621, 0.9999, 0.3241, 0.972, 0.352, 0.3082, 0.03691, 0.2643, 0.03691, 0.2643, 0.02913, 0.2501, 0.5, 0.1796, 0.5, 0.2501, 0.0001, 0.8501, 1.9e-05, 0.8501, 0.03749, 1.9e-05, 0.03749, 0.6012, 0.07051, 0.3149, 0.07051, 0.6012, 2.7e-05, 0.07383, 0.6394, 0.1744, 0.8824, 0.07383, 0.7609, 0.6759, 5.9e-05, 0.6759, 0.3241, 0.352, 0.3241, 0.352, 5.9e-05, 0.19, 0.1621, 0.02796, 5.9e-05, 0.8379, 0.1621, 0.6759, 5.9e-05, 0.9999, 6e-05, 0.3483, 0.03699, 0.3923, 0.04476, 0.3483, 0.04476, 0.7865, 0.8726, 0.7865, 0.8782, 0.7789, 0.8782, 1.8e-05, 1.8e-05, 0.1699, 4.8e-05, 0.1699, 0.233, 0.04406, 0.03699, 0.000249, 0.04476, 0.0001, 0.03699, 0.2794, 0.9557, 0.1949, 0.7779, 0.198, 0.7746, 0.526, 0.06676, 0.5279, 0.07047, 0.526, 0.07047, 0.2346, 0.7764, 0.2702, 0.7883, 0.2681, 0.7946, 0.5441, 0.7836, 0.3834, 0.611, 0.6208, 0.6229, 0.044, 0.06114, 3.9e-05, 0.06114, 0.00017, 0.05337, 0.219, 0.7782, 0.00217, 0.6989, 0.2211, 0.7719, 0.08785, 0.05337, 0.08796, 0.06114, 0.044, 0.06114, 0.6602, 0.6469, 0.6602, 0.3279, 0.9773, 0.6469, 0.6602, 0.3279, 0.6602, 0.008928, 0.9777, 0.008928, 0.3818, 0.3721, 0.6182, 0.3721, 0.6182, 0.6024, 0.2711, 0.9754, 0.2401, 0.9949, 0.2393, 0.9935, 0.2316, 0.9983, 0.2324, 0.9997, 0.2401, 0.9949, 0.4242, 0.01206, 0.2483, 0.01029, 0.4241, 0.004299, 0.222, 0.4867, 0.1706, 0.433, 0.2283, 0.3778, 0.4885, 0.3749, 0.5236, 0.4568, 0.4516, 0.455, 0.2531, 0.02485, 0.1405, 0.02485, 0.1405, 1.9e-05, 0.5106, 0.3405, 0.477, 0.3068, 0.5443, 0.3068, 0.8404, 0.3298, 0.9999, 0.4894, 0.8297, 0.6595, 0.6702, 0.5, 0.8297, 0.6595, 0.6595, 0.8297, 0.1699, 4.8e-05, 1.0, 1.8e-05, 1.0, 0.233, 0.507, 0.06304, 0.5278, 0.06304, 0.5278, 0.06675, 0.4938, 0.06304, 0.507, 0.06304, 0.507, 0.06675, 0.38, 0.5064, 0.1181, 0.7629, 0.1181, 0.2416, 0.5106, 0.3405, 0.6702, 0.5, 0.5, 0.6702, 0.3419, 0.573, 0.4243, 0.5771, 0.3977, 0.6329, 0.4917, 0.07773, 0.2577, 0.1674, 0.3747, 0.02806, 0.6097, 0.5798, 0.5837, 0.6343, 0.5356, 0.5827, 0.5356, 0.5827, 0.5211, 0.7655, 0.4243, 0.5771, 0.8391, 0.6985, 0.8231, 0.2389, 0.9809, 0.4687, 0.05232, 0.6334, 0.1142, 0.8883, 0.02212, 0.7609, 0.2222, 0.01787, 3.9e-05, 0.01787, 3.9e-05, 0.01214, 0.3413, 0.008928, 0.3413, 0.6469, 0.02228, 0.2682, 0.3623, 0.08021, 0.4885, 0.3749, 0.4516, 0.455, 1.0, 0.0694, 2.6e-05, 0.0694, 1.8e-05, 1.8e-05, 0.3518, 0.3157, 0.5, 0.1085, 0.6482, 0.3157, 0.1844, 0.9999, 0.1844, 0.9983, 0.1874, 0.9983, 0.6482, 0.3157, 0.6777, 0.2862, 0.7072, 0.3157, 0.2653, 2.6e-05, 0.3674, 2.6e-05, 0.2653, 0.06496, 0.1029, 0.3624, 0.1154, 0.3754, 0.1024, 0.3879, 0.1024, 0.3879, 0.1706, 0.433, 0.1005, 0.4753, 0.7657, 1.8e-05, 0.7657, 0.03098, 0.6248, 0.03098, 0.1005, 0.4753, 0.113, 0.4883, 0.09995, 0.5008, 0.7865, 0.8672, 0.7865, 0.8726, 0.7789, 0.8672, 0.2095, 0.2293, 0.2272, 0.2677, 0.1711, 0.269, 0.7789, 0.8672, 0.7789, 0.8782, 0.6375, 0.8782, 0.5, 0.04421, 0.2931, 2.1e-05, 0.5, 2.1e-05, 0.4733, 0.2231, 0.491, 0.2615, 0.4349, 0.2628, 0.1617, 0.002268, 0.1289, 0.3115, 0.007105, 0.1569, 0.3903, 0.04231, 0.4733, 0.2231, 0.4349, 0.2628, 0.6085, 0.02486, 0.394, 0.02486, 0.394, 3.2e-05, 0.6702, 0.5, 0.5443, 0.3068, 0.8108, 0.3003, 0.3175, 0.02331, 0.9563, 0.2667, 0.7647, 0.5101, 0.1703, 0.3405, 0.1366, 0.3068, 0.2039, 0.3068, 0.3405, 0.5106, 0.1703, 0.3405, 0.2039, 0.3068, 0.8596, 0.02486, 0.749, 0.02486, 0.8596, 4e-05, 0.2953, 0.7967, 0.318, 0.8028, 0.2702, 0.7883, 0.4565, 0.8579, 0.2921, 0.8063, 0.2932, 0.8029, 0.2702, 0.7883, 0.318, 0.8028, 0.2681, 0.7946, 0.4565, 0.8579, 0.2932, 0.8029, 0.2681, 0.7946, 0.318, 0.8028, 0.3791, 0.8212, 0.4565, 0.8579, 0.4817, 0.01214, 0.6524, 0.02906, 0.34, 0.01868, 0.6524, 0.02906, 0.4817, 0.01214, 0.6528, 0.01782, 0.285, 0.4817, 0.3212, 0.4817, 0.3212, 0.7438, 0.3212, 0.7438, 0.1273, 0.6948, 0.285, 0.4817, 0.2316, 0.9983, 0.2193, 0.9999, 0.2166, 0.7108, 0.2166, 0.7108, 0.2226, 7.1e-05, 0.2316, 0.9983, 0.232, 0.9999, 0.2193, 0.9999, 0.2316, 0.9983, 3.9e-05, 0.0078, 0.000117, 3.9e-05, 0.09056, 0.008709, 0.3298, 0.9384, 0.2969, 0.9591, 0.329, 0.9371, 0.00579, 0.452, 0.1379, 0.6314, 0.00579, 0.6314, 0.9902, 0.452, 0.9902, 0.6314, 0.8651, 0.6314, 0.9036, 0.2725, 0.9902, 0.391, 0.9902, 0.452, 0.8651, 0.6314, 0.1379, 0.6314, 0.9036, 0.2725, 0.09756, 0.2725, 0.00579, 0.452, 0.00579, 0.398, 0.00579, 0.452, 0.09756, 0.2725, 0.1379, 0.6314, 0.8651, 0.6314, 0.9036, 0.2725, 0.9902, 0.452, 0.4244, 0.01206, 0.4242, 0.01206, 0.4243, 0.004301, 0.4235, 0.003511, 0.4684, 0.003975, 0.4684, 0.01174, 0.4684, 0.01174, 0.4244, 0.01206, 0.4243, 0.004301, 0.0318, 0.4666, 0.137, 0.6439, 0.0318, 0.496, 0.9782, 0.4666, 0.8558, 0.6439, 0.8514, 0.6439, 0.89, 0.2892, 0.9782, 0.4132, 0.9782, 0.4666, 0.9782, 0.4666, 0.9801, 0.6413, 0.8558, 0.6439, 0.1613, 0.2892, 0.137, 0.6439, 0.0318, 0.4666, 0.0318, 0.4666, 0.0318, 0.2892, 0.1613, 0.2892, 0.8514, 0.6439, 0.89, 0.2892, 0.9782, 0.4666, 0.1613, 0.2892, 0.8514, 0.6439, 0.137, 0.6439, 0.3974, 0.5603, 0.4222, 0.6131, 0.2469, 0.7985, 0.2469, 0.7985, 0.2172, 0.5674, 0.3974, 0.5603, 0.7057, 2.5e-05, 0.7057, 0.0624, 0.6471, 0.0624, 0.3529, 2.5e-05, 0.3529, 0.0624, 0.2943, 0.0624, 0.2943, 2.5e-05, 2.5e-05, 0.0624, 1.8e-05, 1.8e-05, 0.2943, 0.0624, 0.2943, 2.5e-05, 0.3529, 2.5e-05, 0.7057, 0.0624, 0.7057, 2.5e-05, 1.0, 1.8e-05, 0.6471, 0.0624, 0.3529, 0.0624, 0.6471, 2.5e-05, 0.2943, 2.5e-05, 0.2943, 0.0624, 2.5e-05, 0.0624, 1.0, 1.8e-05, 1.0, 0.0624, 0.7057, 0.0624, 0.6471, 0.0624, 0.6471, 2.5e-05, 0.7057, 2.5e-05, 0.3556, 0.9204, 7.1e-05, 0.3448, 0.3656, 0.9141, 0.3664, 0.9154, 0.3765, 0.9093, 0.3564, 0.9217, 0.3564, 0.9217, 0.3556, 0.9204, 0.3656, 0.9141, 0.8998, 0.008543, 0.8997, 0.000781, 1.0, 0.007801, 0.1692, 0.03098, 0.1692, 1.8e-05, 0.4497, 0.03098, 0.2643, 0.02913, 0.2643, 0.03691, 0.2332, 0.02913, 0.2332, 0.02913, 0.2332, 0.03691, 3.9e-05, 0.02913, 1.8e-05, 1.8e-05, 0.2025, 2.7e-05, 2.7e-05, 0.07051, 0.8383, 0.3115, 0.8383, 0.002267, 0.9929, 0.1569, 0.8116, 0.3115, 0.3164, 0.3115, 0.3164, 0.002268, 0.8383, 0.002267, 0.8383, 0.3115, 0.8116, 0.3115, 0.8383, 0.3115, 0.9929, 0.1569, 0.9929, 0.3115, 0.1801, 0.03699, 0.1801, 0.04476, 0.07514, 0.03699, 0.6375, 0.8672, 0.6375, 0.8782, 0.584, 0.8672, 0.07514, 0.03699, 0.07514, 0.04476, 0.04406, 0.03699, 0.3552, 0.9225, 0.3544, 0.9211, 0.3564, 0.9217, 0.3316, 0.1682, 0.2252, 0.1595, 0.2763, 0.1106, 0.3503, 0.1878, 0.3487, 0.2624, 0.3357, 0.2748, 0.3357, 0.2748, 0.3316, 0.1682, 0.3503, 0.1878, 0.4684, 0.01174, 0.4684, 0.003975, 0.6404, 0.01046, 0.6404, 0.01046, 0.6404, 0.002701, 0.6809, 0.01016, 0.3511, 0.1495, 0.3316, 0.1682, 0.2763, 0.1106, 0.2763, 0.1106, 0.3527, 0.0749, 0.3511, 0.1495, 0.9409, 0.03098, 0.9409, 1.8e-05, 1.0, 0.03098, 0.6809, 0.01016, 0.6808, 0.002402, 0.7457, 0.009684, 0.2178, 0.3878, 0.1048, 0.275, 0.2252, 0.1595, 0.1048, 0.275, 0.1154, 0.3754, 0.1029, 0.3624, 0.1154, 0.3754, 0.2178, 0.3878, 0.1706, 0.433, 0.2178, 0.3878, 0.2252, 0.1595, 0.3357, 0.2748, 0.3428, 0.821, 0.3316, 0.8318, 0.2763, 0.7741, 0.2763, 0.7741, 0.3448, 0.7301, 0.3428, 0.821, 0.113, 0.4883, 0.09809, 0.5882, 0.09995, 0.5008, 0.09809, 0.5882, 0.334, 0.7189, 0.2763, 0.7741, 0.334, 0.7189, 0.3472, 0.6173, 0.3452, 0.7081, 0.113, 0.4883, 0.1706, 0.433, 0.222, 0.4867, 0.222, 0.4867, 0.09809, 0.5882, 0.113, 0.4883, 0.09809, 0.5882, 0.3472, 0.6173, 0.334, 0.7189, 0.3605, 2.6e-05, 0.6395, 0.06374, 0.3605, 0.06374, 1.0, 1.8e-05, 1.0, 0.06374, 0.7209, 0.06374, 0.7209, 0.06374, 0.7209, 2.5e-05, 1.0, 1.8e-05, 0.3605, 0.06374, 0.2791, 2.6e-05, 0.3605, 2.6e-05, 0.7209, 0.06374, 0.6395, 2.5e-05, 0.7209, 2.5e-05, 0.6395, 2.5e-05, 0.7209, 0.06374, 0.6395, 0.06374, 0.2791, 2.6e-05, 0.2791, 0.06374, 2.5e-05, 0.06374, 2.5e-05, 0.06374, 1.8e-05, 1.8e-05, 0.2791, 2.6e-05, 0.3605, 2.6e-05, 0.6395, 2.5e-05, 0.6395, 0.06374, 1.8e-05, 0.03098, 1.8e-05, 1.8e-05, 0.1692, 0.03098, 0.3522, 0.02913, 0.3522, 0.03691, 0.3082, 0.02913, 0.3961, 0.03691, 0.3958, 0.02913, 0.3963, 0.02914, 0.3958, 0.02913, 0.3522, 0.03691, 0.3522, 0.02913, 0.02796, 0.3241, 0.19, 0.1621, 0.352, 0.3241, 0.3799, 0.352, 5.9e-05, 0.352, 0.02796, 0.3241, 0.2163, 0.9423, 0.161, 0.8846, 0.2763, 0.7741, 0.3129, 0.9602, 0.2318, 0.9585, 0.2163, 0.9423, 0.2163, 0.9423, 0.3404, 0.9339, 0.3129, 0.9602, 0.3404, 0.9339, 0.3316, 0.8318, 0.3423, 0.843, 0.3316, 0.8318, 0.2163, 0.9423, 0.2763, 0.7741, 0.2501, 0.5704, 0.2501, 0.5, 0.5, 0.5, 0.5, 0.5, 0.4296, 0.7499, 0.2501, 0.5704, 0.7039, 0.352, 0.6759, 0.3241, 0.8379, 0.1621, 0.8379, 0.1621, 0.972, 0.352, 0.7039, 0.352, 0.3082, 0.02913, 0.3082, 0.03691, 0.2643, 0.02913, 0.2501, 0.5, 0.5, 0.25, 0.5, 0.5, 0.1796, 0.5, 0.0001, 0.0001, 0.2501, 0.0001, 0.0001, 0.0001, 0.1796, 0.5, 0.0001, 0.5, 0.2501, 0.0001, 0.5, 0.25, 0.2501, 0.5, 0.8501, 0.03749, 0.8501, 1.9e-05, 1.0, 1.8e-05, 0.8501, 1.9e-05, 1.9e-05, 0.03749, 1.8e-05, 1.8e-05, 1.0, 1.8e-05, 1.0, 0.03749, 0.8501, 0.03749, 0.3149, 2.7e-05, 0.6012, 2.7e-05, 0.3149, 0.07051, 0.7136, 2.7e-05, 1.0, 0.07051, 0.7136, 0.07051, 0.7136, 0.07051, 0.6012, 0.07051, 0.7136, 2.7e-05, 0.7136, 2.7e-05, 1.0, 1.8e-05, 1.0, 0.07051, 0.2025, 2.7e-05, 0.3149, 0.07051, 0.2025, 0.07051, 0.3149, 0.07051, 0.2025, 2.7e-05, 0.3149, 2.7e-05, 0.6012, 0.07051, 0.6012, 2.7e-05, 0.7136, 2.7e-05, 0.8635, 0.8824, 0.07383, 0.6394, 0.985, 0.6394, 0.1744, 0.8824, 0.07383, 0.7818, 0.07383, 0.7609, 0.07383, 0.6394, 0.8635, 0.8824, 0.1744, 0.8824, 0.8635, 0.8824, 0.985, 0.6394, 0.985, 0.8824, 0.6759, 0.3241, 0.6759, 5.9e-05, 0.8379, 0.1621, 0.352, 0.3241, 0.19, 0.1621, 0.352, 5.9e-05, 0.648, 0.352, 0.3799, 0.352, 0.352, 0.3241, 0.352, 0.3241, 0.6759, 0.3241, 0.648, 0.352, 0.352, 0.3241, 0.352, 5.9e-05, 0.6759, 5.9e-05, 0.5, 0.3021, 0.2295, 0.05174, 0.3483, 0.03699, 0.8383, 0.002267, 0.1801, 0.03699, 0.2191, 0.05192, 0.2191, 0.05192, 0.304, 0.6246, 0.8383, 0.002267, 0.3483, 0.03699, 0.3483, 0.04476, 0.5, 0.3021, 0.3483, 0.03699, 0.3923, 0.03699, 0.3923, 0.04476, 0.5, 0.3021, 0.2191, 0.05192, 0.2295, 0.05174, 0.2191, 0.05192, 0.5, 0.3021, 0.304, 0.6246, 0.7789, 0.8672, 0.7865, 0.8726, 0.7789, 0.8782, 4.8e-05, 0.233, 1.8e-05, 1.8e-05, 0.1699, 0.233, 0.000249, 0.04476, 0.04406, 0.03699, 0.04406, 0.04476, 0.000249, 0.04476, 3.9e-05, 0.04457, 0.0001, 0.03699, 0.4592, 0.7697, 0.2794, 0.9557, 0.198, 0.7746, 0.526, 0.07047, 0.5111, 0.06676, 0.526, 0.06676, 0.5111, 0.07047, 0.4721, 0.07047, 0.4721, 0.06676, 0.5111, 0.06676, 0.526, 0.07047, 0.5111, 0.07047, 0.526, 0.06676, 0.5279, 0.06676, 0.5279, 0.07047, 0.5111, 0.07047, 0.4721, 0.06676, 0.5111, 0.06676, 0.2326, 0.7827, 0.2346, 0.7764, 0.2681, 0.7946, 0.044, 0.05337, 0.044, 0.06114, 0.00017, 0.05337, 0.2326, 0.7827, 0.246, 0.7874, 0.219, 0.7782, 0.2211, 0.7719, 0.4855, 7.5e-05, 0.2346, 0.7764, 0.2346, 0.7764, 0.2326, 0.7827, 0.219, 0.7782, 0.219, 0.7782, 7.5e-05, 0.7052, 0.00217, 0.6989, 0.219, 0.7782, 0.2211, 0.7719, 0.2346, 0.7764, 0.044, 0.05337, 0.08785, 0.05337, 0.044, 0.06114, 0.2702, 0.974, 0.2711, 0.9754, 0.2393, 0.9935, 0.2393, 0.9935, 0.2316, 0.9983, 0.2401, 0.9949, 0.4241, 0.004299, 0.4243, 0.004301, 0.4242, 0.01206, 0.2483, 0.01029, 0.2484, 0.002534, 0.4241, 0.004299, 0.2809, 2.2e-05, 0.2814, 2.9e-05, 0.394, 3.2e-05, 0.2809, 2.2e-05, 0.394, 0.02486, 0.2814, 0.02486, 0.2814, 0.02486, 0.2809, 0.02485, 0.2531, 0.02485, 0.1405, 1.9e-05, 0.1405, 0.02485, 0.1127, 0.02485, 0.1127, 1.8e-05, 1.6e-05, 0.02485, 1.8e-05, 1.8e-05, 0.1127, 0.02485, 0.1127, 1.8e-05, 0.1405, 1.9e-05, 0.2814, 0.02486, 0.2531, 2.1e-05, 0.2809, 2.2e-05, 0.2809, 2.2e-05, 0.394, 3.2e-05, 0.394, 0.02486, 0.1127, 1.8e-05, 0.1127, 0.02485, 1.6e-05, 0.02485, 0.2531, 2.1e-05, 0.2814, 0.02486, 0.2531, 0.02485, 0.2531, 0.02485, 0.1405, 1.9e-05, 0.2531, 2.1e-05, 0.6702, 0.5, 0.8404, 0.3298, 0.8297, 0.6595, 0.5, 0.6702, 0.6702, 0.5, 0.6595, 0.8297, 0.1699, 0.233, 0.1699, 4.8e-05, 1.0, 0.233, 0.5278, 0.06675, 0.507, 0.06675, 0.507, 0.06304, 0.5278, 0.06304, 0.5279, 0.06671, 0.5278, 0.06675, 0.4938, 0.06675, 0.4938, 0.06304, 0.507, 0.06675, 0.1228, 0.2371, 0.38, 0.5064, 0.1181, 0.2416, 0.3405, 0.5106, 0.5106, 0.3405, 0.5, 0.6702, 0.3747, 0.02806, 0.4233, 0.02806, 0.4917, 0.07773, 0.2577, 0.1674, 0.2577, 0.02806, 0.3747, 0.02806, 0.4917, 0.957, 0.2577, 0.957, 0.2577, 0.1674, 0.2577, 0.1674, 0.4917, 0.07773, 0.4917, 0.957, 0.5211, 0.7655, 0.5356, 0.5827, 0.5837, 0.6343, 0.5211, 0.7655, 0.3977, 0.6329, 0.4243, 0.5771, 0.3433, 0.4687, 0.8391, 0.6985, 0.3433, 0.6985, 0.8391, 0.6985, 0.9809, 0.4687, 0.9809, 0.5069, 0.8391, 0.6985, 0.4815, 0.2389, 0.8231, 0.2389, 0.8231, 0.2389, 0.9809, 0.2389, 0.9809, 0.4687, 0.4815, 0.2389, 0.8391, 0.6985, 0.3433, 0.4687, 0.3433, 0.4687, 0.3433, 0.4257, 0.4815, 0.2389, 0.02212, 0.7609, 0.02212, 0.6334, 0.05232, 0.6334, 0.9779, 0.7609, 0.908, 0.6334, 0.9779, 0.7033, 0.7454, 0.8883, 0.9779, 0.7609, 0.9779, 0.8883, 0.05232, 0.6334, 0.7454, 0.8883, 0.1142, 0.8883, 0.1142, 0.8883, 0.02212, 0.7963, 0.02212, 0.7609, 0.7454, 0.8883, 0.05232, 0.6334, 0.908, 0.6334, 0.908, 0.6334, 0.9779, 0.7609, 0.7454, 0.8883, 0.2222, 0.01214, 0.2222, 0.01787, 3.9e-05, 0.01214, 0.3413, 0.6469, 0.6602, 0.3279, 0.6602, 0.6469, 0.02228, 0.2682, 0.2816, 0.008928, 0.3413, 0.008928, 0.3413, 0.008928, 0.6602, 0.008928, 0.6602, 0.3279, 0.02228, 0.4165, 0.3413, 0.6469, 0.2526, 0.6469, 0.3413, 0.6469, 0.02228, 0.4165, 0.02228, 0.2682, 0.3413, 0.6469, 0.3413, 0.008928, 0.6602, 0.3279, 0.2647, 0.4503, 0.2296, 0.3684, 0.3623, 0.08021, 0.3623, 0.08021, 0.4516, 0.455, 0.2647, 0.4503, 1.0, 1.8e-05, 1.0, 0.0694, 1.8e-05, 1.8e-05, 0.5, 0.1085, 0.3518, 0.3157, 0.3223, 0.2862, 0.5, 0.1085, 0.6777, 0.2862, 0.6482, 0.3157, 0.1874, 0.9999, 0.1844, 0.9999, 0.1874, 0.9983, 0.2653, 0.06496, 2.5e-05, 0.06496, 1.8e-05, 1.8e-05, 0.6326, 2.6e-05, 1.0, 0.06496, 0.2653, 0.06496, 1.0, 0.06496, 0.7347, 2.6e-05, 1.0, 1.8e-05, 0.2653, 0.06496, 0.3674, 2.6e-05, 0.6326, 2.6e-05, 0.2653, 0.06496, 1.8e-05, 1.8e-05, 0.2653, 2.6e-05, 0.6326, 2.6e-05, 0.7347, 2.6e-05, 1.0, 0.06496, 0.1706, 0.433, 0.1024, 0.3879, 0.1154, 0.3754, 0.1706, 0.433, 0.113, 0.4883, 0.1005, 0.4753, 0.5906, 0.03098, 0.5906, 1.8e-05, 0.6248, 1.8e-05, 0.7657, 0.03098, 0.7657, 1.8e-05, 0.8, 1.8e-05, 0.8, 0.03098, 0.9409, 1.8e-05, 0.9409, 0.03098, 0.8, 1.8e-05, 0.8, 0.03098, 0.7657, 0.03098, 0.5906, 1.8e-05, 0.5906, 0.03098, 0.4497, 0.03098, 0.6248, 1.8e-05, 0.7657, 1.8e-05, 0.6248, 0.03098, 0.8, 0.03098, 0.8, 1.8e-05, 0.9409, 1.8e-05, 0.4497, 0.03098, 0.4497, 1.8e-05, 0.5906, 1.8e-05, 0.6248, 1.8e-05, 0.6248, 0.03098, 0.5906, 0.03098, 0.6375, 0.8672, 0.7789, 0.8672, 0.6375, 0.8782, 0.5, 2.1e-05, 0.5431, 0.04421, 0.5, 0.04421, 0.793, 2.1e-05, 1.0, 0.04421, 0.793, 0.04421, 0.5431, 2.1e-05, 0.75, 0.04421, 0.5431, 0.04421, 0.2931, 2.1e-05, 2.1e-05, 0.04421, 1.8e-05, 1.8e-05, 0.2931, 2.1e-05, 0.5, 0.04421, 0.2931, 0.04421, 0.793, 2.1e-05, 1.0, 1.8e-05, 1.0, 0.04421, 0.793, 0.04421, 0.75, 2.1e-05, 0.793, 2.1e-05, 0.5431, 0.04421, 0.5, 2.1e-05, 0.5431, 2.1e-05, 0.2931, 0.04421, 2.1e-05, 0.04421, 0.2931, 2.1e-05, 0.5431, 2.1e-05, 0.75, 2.1e-05, 0.75, 0.04421, 0.793, 0.04421, 0.75, 0.04421, 0.75, 2.1e-05, 0.3164, 0.3115, 0.1617, 0.002268, 0.3164, 0.002268, 0.1617, 0.002268, 0.007105, 0.1569, 0.007105, 0.002268, 0.007105, 0.1569, 0.1289, 0.3115, 0.007105, 0.1898, 0.1289, 0.3115, 0.1617, 0.002268, 0.3164, 0.3115, 0.2272, 0.2677, 0.2095, 0.2293, 0.3903, 0.04231, 0.3903, 0.04231, 0.4349, 0.2628, 0.2272, 0.2677, 0.6085, 3.5e-05, 0.6085, 0.02486, 0.394, 3.2e-05, 0.5443, 0.3068, 0.6702, 0.5, 0.5106, 0.3405, 0.6702, 0.5, 0.8108, 0.3003, 0.8404, 0.3298, 0.9563, 0.2667, 0.3175, 0.02331, 0.9563, 0.02331, 0.04365, 0.2667, 0.04365, 0.02331, 0.07407, 0.02331, 0.2389, 0.5101, 0.04365, 0.3149, 0.04365, 0.2667, 0.3175, 0.02331, 0.7647, 0.5101, 0.2389, 0.5101, 0.7647, 0.5101, 0.9563, 0.2667, 0.9563, 0.3184, 0.04365, 0.2667, 0.07407, 0.02331, 0.3175, 0.02331, 0.3175, 0.02331, 0.2389, 0.5101, 0.04365, 0.2667, 0.477, 0.3068, 0.5106, 0.3405, 0.3405, 0.5106, 0.3405, 0.5106, 0.2039, 0.3068, 0.477, 0.3068, 0.7191, 0.02486, 0.6085, 0.02486, 0.6085, 3.5e-05, 0.8596, 4e-05, 0.8894, 0.02487, 0.8596, 0.02486, 0.7191, 3.7e-05, 0.7191, 0.02486, 0.6085, 3.5e-05, 0.749, 3.8e-05, 0.8596, 4e-05, 0.749, 0.02486, 0.8894, 4e-05, 1.0, 1.8e-05, 1.0, 0.02487, 0.8894, 0.02487, 0.8596, 4e-05, 0.8894, 4e-05, 0.749, 0.02486, 0.7191, 0.02486, 0.749, 3.8e-05, 0.7191, 3.7e-05, 0.749, 3.8e-05, 0.7191, 0.02486, 0.8894, 0.02487, 0.8894, 4e-05, 1.0, 0.02487, 0.9701, 0.1952, 0.9701, 0.1952, 0.9701, 0.1952, 0.9701, 0.1952, 0.9701, 0.1952, 0.9701, 0.1952, 0.9701, 0.1952, 0.9701, 0.1952, 0.9701, 0.1952, 0.9701, 0.1952, 0.9701, 0.1952, 0.9701, 0.1952, 0.9701, 0.1952, 0.9701, 0.1952, 0.9701, 0.1952, 0.9701, 0.1952, 0.9701, 0.1952, 0.9701, 0.1952, 0.9701, 0.1952, 0.9701, 0.1952, 0.9701, 0.1952, 0.9701, 0.1952, 0.9701, 0.1952, 0.9701, 0.1952, 0.9701, 0.1952, 0.9701, 0.1952, 0.9701, 0.1952, 0.9701, 0.1952, 0.9701, 0.1952, 0.9701, 0.1952, 0.9701, 0.1952, 0.9701, 0.1952, 0.9701, 0.1952, 0.9701, 0.1952, 0.9701, 0.1952, 0.9701, 0.1952, 0.9701, 0.1952, 0.9701, 0.1952, 0.9701, 0.1952, 0.9693, 0.1974, 0.9689, 0.1969, 0.9689, 0.198, 0.9702, 0.1953, 0.9702, 0.1953, 0.9702, 0.1953, 0.9701, 0.1953, 0.9702, 0.1952, 0.9702, 0.1952, 0.9702, 0.1952, 0.9702, 0.1952, 0.9702, 0.1952, 0.9737, 0.1942, 0.9716, 0.1933, 0.9733, 0.1926, 0.7086, 0.1434, 0.9425, 0.1805, 0.7129, 0.1422, 0.6751, 0.1385, 0.6737, 0.1384, 0.6728, 0.1379, 0.05165, 0.2225, 0.05165, 0.2134, 0.05404, 0.2134, 0.642, 0.1257, 0.6459, 0.1365, 0.6364, 0.1316, 0.6088, 0.1302, 0.5461, 0.1118, 0.5676, 0.1104, 0.5331, 0.1114, 0.5317, 0.1117, 0.5314, 0.111, 0.5192, 0.106, 0.5317, 0.1117, 0.501, 0.1046, 0.5387, 0.1063, 0.4966, 0.1015, 0.4957, 0.1054, 0.4892, 0.1018, 0.4878, 0.1017, 0.4851, 0.1006, 0.4518, 0.07752, 0.2572, 0.06336, 0.2897, 0.05471, 0.2519, 0.05658, 0.2509, 0.05679, 0.2503, 0.05628, 0.2295, 0.05174, 0.2509, 0.05679, 0.2469, 0.05693, 0.1992, 0.04134, 0.1974, 0.04919, 0.1271, 0.03624, 0.2033, 0.04431, 0.2069, 0.04341, 0.2029, 0.04211, 0.1151, 0.02742, 0.1101, 0.02776, 0.1008, 0.02639, 0.09216, 0.02474, 0.09107, 0.02448, 0.09069, 0.02402, 0.9738, 0.1965, 0.9738, 0.1968, 0.9751, 0.1967, 0.9751, 0.1967, 0.9698, 0.1968, 0.9737, 0.1942, 0.9701, 0.1952, 0.9706, 0.1952, 0.9706, 0.1953, 0.9425, 0.1805, 0.9698, 0.1968, 0.9685, 0.1975, 0.05165, 0.2134, 0.05165, 0.2049, 0.05404, 0.2049, 0.6616, 0.1339, 0.6737, 0.1384, 0.6666, 0.1392, 0.03909, 0.2135, 0.05154, 0.2135, 0.04576, 0.2197, 0.6826, 0.1377, 0.6825, 0.1371, 0.6809, 0.1377, 0.6809, 0.1377, 0.6829, 0.1407, 0.6751, 0.1385, 0.6275, 0.1309, 0.6286, 0.1311, 0.6272, 0.1314, 0.6329, 0.1283, 0.6364, 0.1316, 0.6355, 0.1317, 0.6364, 0.1316, 0.6369, 0.1325, 0.6355, 0.1317, 0.003407, 0.2127, 0.02295, 0.2165, 0.000181, 0.2135, 0.003407, 0.2127, 0.003347, 0.2124, 0.02295, 0.2165, 0.4902, 0.1034, 0.4957, 0.1054, 0.4956, 0.104, 0.5468, 0.1108, 0.5461, 0.1118, 0.5447, 0.1115, 0.5447, 0.1115, 0.5379, 0.118, 0.5331, 0.1114, 0.5016, 0.1041, 0.501, 0.1046, 0.4987, 0.1039, 0.4987, 0.1039, 0.4957, 0.1054, 0.4892, 0.1018, 0.4807, 0.1015, 0.4878, 0.1017, 0.4902, 0.1034, 0.2639, 0.05542, 0.2634, 0.05626, 0.2623, 0.05614, 0.2623, 0.05614, 0.2572, 0.06336, 0.2519, 0.05658, 0.2469, 0.05693, 0.2572, 0.06336, 0.2557, 0.05868, 0.2586, 0.05122, 0.2562, 0.05561, 0.2557, 0.05868, 0.2248, 0.04927, 0.2295, 0.05174, 0.2191, 0.05192, 0.1017, 0.02667, 0.1008, 0.02639, 0.09986, 0.02625, 0.09986, 0.02625, 0.0973, 0.02665, 0.09216, 0.02474, 0.09798, 0.02265, 0.0973, 0.02665, 0.09815, 0.02341, 0.09815, 0.02341, 0.09854, 0.02287, 0.09815, 0.02382, 0.0973, 0.02665, 0.1101, 0.02776, 0.09808, 0.02581, 0.01888, 0.00379, 0.02096, 0.004206, 0.02096, 0.004206, 0.08306, 0.2073, 0.07349, 0.2073, 0.07349, 0.2049, 0.06371, 0.2049, 0.06371, 0.2073, 0.05414, 0.2073, 0.02306, 0.2117, 0.02982, 0.2049, 0.02982, 0.2184, 0.9701, 0.1952, 0.9701, 0.1952, 0.9701, 0.1952, 0.9701, 0.1952, 0.9701, 0.1952, 0.9701, 0.1952, 0.9701, 0.1953, 0.9701, 0.1955, 0.97, 0.1952, 0.9701, 0.1953, 0.97, 0.1952, 0.97, 0.1952, 0.9737, 0.1942, 0.9733, 0.1926, 0.1397, 0.5705, 0.9736, 0.1958, 0.9701, 0.1964, 0.9738, 0.1968, 0.08358, 0.2049, 0.084, 0.2049, 0.08316, 0.2049, 0.6329, 0.1283, 0.6176, 0.1204, 0.6506, 0.1343, 0.0174, 0.001788, 0.008405, 0.001687, 0.01048, 0.002103, 0.02096, 0.004206, 0.02096, 0.004206, 0.02096, 0.004206, 0.008405, 0.001687, 0.01048, 0.002103, 0.01048, 0.002103, 0.01048, 0.002103, 0.02096, 0.004206, 0.01888, 0.00379, 0.07214, 0.01748, 0.09107, 0.02448, 0.03618, 0.005154, 0.02096, 0.004206, 0.02059, 0.003487, 0.02096, 0.004206, 0.02096, 0.004206, 0.02096, 0.004206, 0.02096, 0.004206, 0.02059, 0.003487, 0.02059, 0.003487, 0.02059, 0.003487, 0.02096, 0.004206, 0.02059, 0.003487, 0.02059, 0.003487, 0.02096, 0.004206, 0.02096, 0.004206, 0.02096, 0.004206, 0.02096, 0.004206, 0.02096, 0.004206, 0.02096, 0.004206, 0.02096, 0.004206, 0.02096, 0.004206, 0.02096, 0.004206, 0.9701, 0.1952, 1.8e-05, 1.8e-05, 0.9701, 0.1952, 0.8773, 0.9127, 1.8e-05, 1.8e-05, 0.5704, 0.05943, 0.9701, 0.1952, 0.9701, 0.1952, 0.3115, 0.4687, 0.4576, 0.4453, 0.1542, 0.7038, 0.2831, 0.6135, 1.8e-05, 1.8e-05, 0.9701, 0.1952, 0.9701, 0.1952, 0.6809, 0.1377, 0.3511, 0.1495, 0.3527, 0.0749, 0.2244, 0.05052, 0.2248, 0.04927, 0.2069, 0.04341, 0.2029, 0.04211, 0.1992, 0.04134, 0.2248, 0.04927, 0.1054, 0.2759, 0.05268, 0.2468, 0.0631, 0.2956, 0.9701, 0.1952, 0.9701, 0.1952, 0.9701, 0.1952, 0.9701, 0.1952, 0.9701, 0.1952, 0.9701, 0.1952, 0.9701, 0.1952, 0.9701, 0.1952, 0.9701, 0.1952, 0.9701, 0.1952, 0.9701, 0.1952, 0.9701, 0.1952, 0.9701, 0.1952, 0.9701, 0.1952, 0.9701, 0.1952, 0.9701, 0.1952, 0.9701, 0.1952, 0.9701, 0.1952, 0.9701, 0.1952, 0.9701, 0.1952, 0.9701, 0.1952, 0.9701, 0.1952, 0.9701, 0.1952, 0.9701, 0.1952, 0.9701, 0.1952, 0.9701, 0.1952, 0.9701, 0.1952, 0.9701, 0.1952, 0.9701, 0.1952, 0.9701, 0.1952, 0.9701, 0.1952, 0.9701, 0.1952, 0.9701, 0.1952, 0.9701, 0.1952, 0.9701, 0.1952, 0.9701, 0.1952, 0.9701, 0.1952, 0.9701, 0.1952, 0.9701, 0.1952, 0.9701, 0.1952, 0.9701, 0.1952, 0.9701, 0.1952, 0.9701, 0.1952, 0.9701, 0.1952, 0.9701, 0.1952, 0.9701, 0.1952, 0.9701, 0.1952, 0.9701, 0.1952, 0.9701, 0.1952, 0.9701, 0.1952, 0.9701, 0.1952, 0.9701, 0.1952, 0.9701, 0.1952, 0.9701, 0.1952, 0.9701, 0.1952, 0.9701, 0.1952, 0.9701, 0.1952, 0.9702, 0.1952, 0.9701, 0.1953, 0.9701, 0.1952, 0.9701, 0.1952, 0.9702, 0.1952, 0.9702, 0.1952, 0.9701, 0.1952, 0.9701, 0.1952, 0.9701, 0.1952, 0.9701, 0.1952, 0.9701, 0.1952, 0.9701, 0.1952, 0.9701, 0.1952, 0.9702, 0.1952, 0.9701, 0.1952, 0.9701, 0.1952, 0.9701, 0.1952, 0.9701, 0.1952, 0.9701, 0.1952, 0.9701, 0.1952, 0.9701, 0.1952, 0.9701, 0.1952, 0.9701, 0.1952, 0.9701, 0.1952, 0.9701, 0.1952, 0.9701, 0.1952, 0.9701, 0.1952, 0.9702, 0.1953, 0.9702, 0.1953, 0.9701, 0.1953, 0.9701, 0.1953, 0.9702, 0.1952, 0.9702, 0.1953, 0.9716, 0.1933, 0.9497, 0.1861, 0.9733, 0.1926, 0.6825, 0.1371, 0.6826, 0.1377, 0.7086, 0.1434, 0.7129, 0.1422, 0.6829, 0.1407, 0.6825, 0.1371, 0.9716, 0.1933, 0.9698, 0.1968, 0.9425, 0.1805, 0.7086, 0.1434, 0.7129, 0.1422, 0.6825, 0.1371, 0.9425, 0.1805, 0.7086, 0.1434, 0.9497, 0.1861, 0.9497, 0.1861, 0.9716, 0.1933, 0.9425, 0.1805, 0.05404, 0.2225, 0.05165, 0.2225, 0.05404, 0.2134, 0.6666, 0.1392, 0.642, 0.1257, 0.6616, 0.1339, 0.6459, 0.1365, 0.6369, 0.1325, 0.6364, 0.1316, 0.6364, 0.1316, 0.6329, 0.1283, 0.642, 0.1257, 0.642, 0.1257, 0.6666, 0.1392, 0.6459, 0.1365, 0.6088, 0.1302, 0.5676, 0.1104, 0.6176, 0.1204, 0.6176, 0.1204, 0.6329, 0.1283, 0.6275, 0.1309, 0.6275, 0.1309, 0.6272, 0.1314, 0.6088, 0.1302, 0.6088, 0.1302, 0.5379, 0.118, 0.5461, 0.1118, 0.5461, 0.1118, 0.5468, 0.1108, 0.5676, 0.1104, 0.6176, 0.1204, 0.6275, 0.1309, 0.6088, 0.1302, 0.5317, 0.1117, 0.5192, 0.106, 0.5314, 0.111, 0.501, 0.1046, 0.5016, 0.1041, 0.5127, 0.1047, 0.5379, 0.118, 0.4957, 0.1054, 0.501, 0.1046, 0.501, 0.1046, 0.5317, 0.1117, 0.5379, 0.118, 0.501, 0.1046, 0.5127, 0.1047, 0.5192, 0.106, 0.5379, 0.118, 0.5387, 0.1063, 0.4957, 0.1054, 0.4714, 0.1045, 0.4518, 0.07752, 0.4783, 0.09769, 0.2634, 0.05626, 0.2639, 0.05542, 0.2897, 0.05471, 0.2897, 0.05471, 0.2572, 0.06336, 0.2634, 0.05626, 0.2572, 0.06336, 0.4518, 0.07752, 0.4714, 0.1045, 0.2509, 0.05679, 0.2387, 0.05221, 0.2503, 0.05628, 0.2295, 0.05174, 0.2248, 0.04927, 0.2369, 0.05187, 0.2369, 0.05187, 0.2509, 0.05679, 0.2295, 0.05174, 0.2469, 0.05693, 0.2509, 0.05679, 0.2572, 0.06336, 0.2509, 0.05679, 0.2369, 0.05187, 0.2387, 0.05221, 0.2191, 0.05192, 0.2069, 0.04341, 0.2248, 0.04927, 0.1974, 0.04919, 0.1992, 0.04134, 0.2029, 0.04211, 0.1992, 0.04134, 0.1271, 0.03624, 0.1307, 0.02702, 0.2029, 0.04211, 0.2191, 0.05192, 0.1974, 0.04919, 0.2191, 0.05192, 0.2029, 0.04211, 0.2069, 0.04341, 0.1101, 0.02776, 0.1151, 0.02742, 0.1307, 0.02702, 0.1151, 0.02742, 0.1008, 0.02639, 0.1017, 0.02667, 0.1008, 0.02639, 0.1101, 0.02776, 0.0973, 0.02665, 0.1101, 0.02776, 0.1307, 0.02702, 0.1271, 0.03624, 0.9698, 0.1968, 0.9751, 0.1967, 0.9738, 0.1968, 0.9698, 0.1968, 0.9716, 0.1933, 0.9737, 0.1942, 0.9701, 0.1953, 0.9701, 0.1952, 0.9706, 0.1953, 0.05404, 0.2134, 0.05165, 0.2134, 0.05404, 0.2049, 0.6616, 0.1339, 0.664, 0.1347, 0.6728, 0.1379, 0.6728, 0.1379, 0.6737, 0.1384, 0.6616, 0.1339, 0.6666, 0.1392, 0.6737, 0.1384, 0.6829, 0.1407, 0.6829, 0.1407, 0.6809, 0.1377, 0.6825, 0.1371, 0.6829, 0.1407, 0.6737, 0.1384, 0.6751, 0.1385, 0.6286, 0.1311, 0.6275, 0.1309, 0.6329, 0.1283, 0.6329, 0.1283, 0.6355, 0.1317, 0.6286, 0.1311, 0.003347, 0.2124, 0.003407, 0.2127, 0.4957, 0.1054, 0.003347, 0.2124, 0.02295, 0.2049, 0.02295, 0.2165, 0.4957, 0.1054, 0.4966, 0.1015, 0.003347, 0.2124, 0.5379, 0.118, 0.5447, 0.1115, 0.5461, 0.1118, 0.5379, 0.118, 0.5317, 0.1117, 0.5331, 0.1114, 0.4957, 0.1054, 0.4987, 0.1039, 0.501, 0.1046, 0.4957, 0.1054, 0.4878, 0.1017, 0.4892, 0.1018, 0.4851, 0.1006, 0.4714, 0.1045, 0.4783, 0.09769, 0.4851, 0.1006, 0.4878, 0.1017, 0.4807, 0.1015, 0.4902, 0.1034, 0.4878, 0.1017, 0.4957, 0.1054, 0.4807, 0.1015, 0.4714, 0.1045, 0.4851, 0.1006, 0.2572, 0.06336, 0.2623, 0.05614, 0.2634, 0.05626, 0.2572, 0.06336, 0.2509, 0.05679, 0.2519, 0.05658, 0.2572, 0.06336, 0.2586, 0.05122, 0.2557, 0.05868, 0.0973, 0.02665, 0.09986, 0.02625, 0.1008, 0.02639, 0.0973, 0.02665, 0.09107, 0.02448, 0.09216, 0.02474, 0.09815, 0.02341, 0.09815, 0.02382, 0.09798, 0.02265, 0.0973, 0.02665, 0.09808, 0.02581, 0.09815, 0.02341, 0.08306, 0.2049, 0.08306, 0.2073, 0.07349, 0.2049, 0.05414, 0.2049, 0.06371, 0.2049, 0.05414, 0.2073, 0.9701, 0.1952, 0.9701, 0.1953, 0.97, 0.1952, 0.3974, 0.5603, 0.9733, 0.1926, 0.9497, 0.1861, 0.89, 0.2892, 0.9751, 0.1967, 0.9737, 0.1942, 0.9751, 0.1967, 0.2702, 0.974, 0.9738, 0.1965, 0.9737, 0.1942, 0.1397, 0.5705, 0.89, 0.2892, 0.9733, 0.1926, 0.3974, 0.5603, 0.2172, 0.5674, 0.3974, 0.5603, 0.2969, 0.9591, 0.00579, 0.398, 0.2172, 0.5674, 0.1397, 0.5705, 0.9733, 0.1926, 0.9751, 0.1967, 0.89, 0.2892, 0.2702, 0.974, 0.9497, 0.1861, 0.2969, 0.9591, 0.3974, 0.5603, 0.9702, 0.1953, 0.9701, 0.1955, 0.9701, 0.1953, 0.9738, 0.1968, 0.9738, 0.1965, 0.9736, 0.1958, 0.9693, 0.1974, 0.9698, 0.1968, 0.9738, 0.1968, 0.9701, 0.1964, 0.9689, 0.1969, 0.9693, 0.1974, 0.9701, 0.1955, 0.9703, 0.1954, 0.9701, 0.1964, 0.9703, 0.1954, 0.9702, 0.1953, 0.9702, 0.1953, 0.9701, 0.1964, 0.9736, 0.1958, 0.9701, 0.1955, 0.9701, 0.1964, 0.9693, 0.1974, 0.9738, 0.1968, 0.9701, 0.1955, 0.9702, 0.1953, 0.9703, 0.1954, 0.01048, 0.002103, 0.02096, 0.004206, 0.0174, 0.001788, 0.0174, 0.001788, 0.01395, 0.001434, 0.008405, 0.001687, 0.02096, 0.004206, 0.02096, 0.004206, 0.02096, 0.004206, 0.02096, 0.004206, 0.01048, 0.002103, 0.01048, 0.002103, 0.02096, 0.004206, 0.02096, 0.004206, 0.01888, 0.00379, 0.09107, 0.02448, 0.07214, 0.01748, 0.09069, 0.02402, 0.0174, 0.001788, 0.01601, 0.001444, 0.0251, 0.004211, 0.02096, 0.004206, 0.02096, 0.004206, 0.0174, 0.001788, 0.0174, 0.001788, 0.03618, 0.005154, 0.02096, 0.004206, 0.03618, 0.005154, 0.09107, 0.02448, 0.0973, 0.02665, 0.03618, 0.005154, 0.0251, 0.004211, 0.07214, 0.01748, 0.0251, 0.004211, 0.03618, 0.005154, 0.0174, 0.001788, 0.02059, 0.003487, 0.02096, 0.004206, 0.02096, 0.004206, 0.02059, 0.003487, 0.02059, 0.003487, 0.02096, 0.004206, 0.02096, 0.004206, 0.02059, 0.003487, 0.02059, 0.003487, 0.02096, 0.004206, 0.02096, 0.004206, 0.02096, 0.004206, 0.02059, 0.003487, 0.02096, 0.004206, 0.02096, 0.004206, 0.02059, 0.003487, 0.02059, 0.003487, 0.02059, 0.003487, 0.02096, 0.004206, 0.02096, 0.004206, 0.02096, 0.004206, 0.02096, 0.004206, 0.02096, 0.004206, 0.02096, 0.004206, 0.02096, 0.004206, 0.02096, 0.004206, 0.02096, 0.004206, 0.9701, 0.1952, 0.9701, 0.1952, 0.9701, 0.1952, 1.8e-05, 1.8e-05, 0.9701, 0.1952, 0.9701, 0.1952, 1.8e-05, 1.8e-05, 0.9701, 0.1952, 0.9701, 0.1952, 0.4104, 0.5524, 0.3059, 0.5471, 0.8773, 0.9127, 0.5704, 0.05943, 0.5517, 0.5594, 0.4104, 0.5524, 0.5704, 0.05943, 0.4104, 0.5524, 0.8773, 0.9127, 0.1414, 0.6985, 0.1874, 0.9983, 0.9701, 0.1952, 0.1874, 0.9983, 0.1414, 0.6985, 0.08116, 0.2816, 0.9701, 0.1952, 0.3115, 0.4687, 0.1732, 0.6555, 0.9701, 0.1952, 0.2193, 0.9999, 0.3433, 0.4257, 0.3433, 0.4257, 0.9701, 0.1952, 0.9701, 0.1952, 0.9701, 0.1952, 0.9701, 0.1952, 0.2193, 0.9999, 0.9701, 0.1952, 0.1732, 0.6555, 0.1414, 0.6985, 0.1732, 0.6555, 0.9701, 0.1952, 0.9701, 0.1952, 0.3115, 0.4687, 0.9701, 0.1952, 0.3433, 0.4257, 0.2831, 0.6135, 0.2937, 0.4412, 0.4576, 0.4453, 0.1542, 0.7038, 1.8e-05, 1.8e-05, 0.2831, 0.6135, 0.4576, 0.4453, 0.5207, 0.4469, 0.1542, 0.7038, 1.8e-05, 1.8e-05, 0.9701, 0.1952, 0.9701, 0.1952, 0.9701, 0.1952, 0.9701, 0.1952, 1.8e-05, 1.8e-05, 1.8e-05, 1.8e-05, 0.9701, 0.1952, 0.9701, 0.1952, 0.3503, 0.1878, 0.6728, 0.1379, 0.664, 0.1347, 0.9036, 0.2725, 0.329, 0.9371, 0.6826, 0.1377, 0.3503, 0.1878, 0.6751, 0.1385, 0.6728, 0.1379, 0.3527, 0.0749, 0.6826, 0.1377, 0.6809, 0.1377, 0.6826, 0.1377, 0.3535, 0.03656, 0.9036, 0.2725, 0.6751, 0.1385, 0.3503, 0.1878, 0.3511, 0.1495, 0.6826, 0.1377, 0.3527, 0.0749, 0.3535, 0.03656, 0.3511, 0.1495, 0.6809, 0.1377, 0.6751, 0.1385, 0.664, 0.1347, 0.3552, 0.9225, 0.3503, 0.1878, 0.2069, 0.04341, 0.2037, 0.04641, 0.2244, 0.05052, 0.2037, 0.04641, 0.2069, 0.04341, 0.2033, 0.04431, 0.2248, 0.04927, 0.2069, 0.04341, 0.2029, 0.04211, 0.1992, 0.04134, 0.2369, 0.05187, 0.2248, 0.04927, 0.2369, 0.05187, 0.1992, 0.04134, 1.8e-05, 1.8e-05, 0.1054, 0.2759, 1.8e-05, 1.8e-05, 0.05268, 0.2468, 0.0631, 0.2956, 0.1054, 0.319, 0.1054, 0.2759])
me_cube_001.use_remesh_preserve_volume = False
me_cube_001.use_remesh_preserve_attributes = False
me_cube_001.use_mirror_vertex_groups = False
me_cube_001.update()
me_cube_004 = bpy.data.meshes.new('Cube.004')
me_cube_004.from_pydata([(-1.0, -1.0, -1.0), (-1.0, 1.0, -1.0), (1.0, 1.0, -1.0), (1.0, -1.0, -1.0), (-1.0, -1.0, 1.0), (-1.0, 1.0, 1.0), (1.0, 1.0, 1.0), (1.0, -1.0, 1.0)], [], [(5, 6, 2, 1), (7, 4, 0, 3), (0, 1, 2, 3), (7, 6, 5, 4)])
_uv = me_cube_004.uv_layers.new(name='UVMap')
_uv.uv.foreach_set('vector', [0.0001, 0.0001001, 0.9999, 9.998e-05, 0.9999, 0.9999, 9.998e-05, 0.9999, 0.9999, 0.9999, 9.998e-05, 0.9999, 0.0001, 9.998e-05, 0.9999, 9.998e-05, 0.0, 0.0, 0.0, 0.0, 0.0, 0.0, 0.0, 0.0, 0.6102, -0.3393, 0.6102, 1.339, 0.4486, 1.339, 0.4486, -0.3393])
me_cube_004.use_remesh_preserve_volume = False
me_cube_004.use_remesh_preserve_attributes = False
me_cube_004.use_mirror_vertex_groups = False
me_cube_004.update()
me_circle_001 = bpy.data.meshes.new('Circle.001')
me_circle_001.from_pydata([(0.0, 1.0, 0.0), (-0.1951, 0.9808, 0.0), (-0.3827, 0.9239, 0.0), (-0.5556, 0.8315, 0.0), (-0.7071, 0.7071, 0.0), (-0.8315, 0.5556, 0.0), (-0.9239, 0.3827, 0.0), (-0.9808, 0.1951, 0.0), (-1.0, 7.55e-08, 0.0), (-0.9808, -0.1951, 0.0), (-0.9239, -0.3827, 0.0), (-0.8315, -0.5556, 0.0), (-0.7071, -0.7071, 0.0), (-0.5556, -0.8315, 0.0), (-0.3827, -0.9239, 0.0), (-0.1951, -0.9808, 0.0), (3.258e-07, -1.0, 0.0), (0.1951, -0.9808, 0.0), (0.3827, -0.9239, 0.0), (0.5556, -0.8315, 0.0), (0.7071, -0.7071, 0.0), (0.8315, -0.5556, 0.0), (0.9239, -0.3827, 0.0), (0.9808, -0.1951, 0.0), (1.0, 9.656e-07, 0.0), (0.9808, 0.1951, 0.0), (0.9239, 0.3827, 0.0), (0.8315, 0.5556, 0.0), (0.7071, 0.7071, 0.0), (0.5556, 0.8315, 0.0), (0.3827, 0.9239, 0.0), (0.1951, 0.9808, 0.0)], [(1, 0), (2, 1), (3, 2), (4, 3), (5, 4), (6, 5), (7, 6), (8, 7), (9, 8), (10, 9), (11, 10), (12, 11), (13, 12), (14, 13), (15, 14), (16, 15), (17, 16), (18, 17), (19, 18), (20, 19), (21, 20), (22, 21), (23, 22), (24, 23), (25, 24), (26, 25), (27, 26), (28, 27), (29, 28), (30, 29), (31, 30), (0, 31)], [])
me_circle_001.use_remesh_preserve_volume = False
me_circle_001.use_remesh_preserve_attributes = False
me_circle_001.use_mirror_vertex_groups = False
me_circle_001.update()
me_circle_002 = bpy.data.meshes.new('Circle.002')
me_circle_002.from_pydata([(0.0, 1.0, 0.0), (-0.1951, 0.9808, 0.0), (-0.3827, 0.9239, 0.0), (-0.5556, 0.8315, 0.0), (-0.7071, 0.7071, 0.0), (-0.8315, 0.5556, 0.0), (-0.9239, 0.3827, 0.0), (-0.9808, 0.1951, 0.0), (-1.0, 7.55e-08, 0.0), (-0.9808, -0.1951, 0.0), (-0.9239, -0.3827, 0.0), (-0.8315, -0.5556, 0.0), (-0.7071, -0.7071, 0.0), (-0.5556, -0.8315, 0.0), (-0.3827, -0.9239, 0.0), (-0.1951, -0.9808, 0.0), (3.258e-07, -1.0, 0.0), (0.1951, -0.9808, 0.0), (0.3827, -0.9239, 0.0), (0.5556, -0.8315, 0.0), (0.7071, -0.7071, 0.0), (0.8315, -0.5556, 0.0), (0.9239, -0.3827, 0.0), (0.9808, -0.1951, 0.0), (1.0, 9.656e-07, 0.0), (0.9808, 0.1951, 0.0), (0.9239, 0.3827, 0.0), (0.8315, 0.5556, 0.0), (0.7071, 0.7071, 0.0), (0.5556, 0.8315, 0.0), (0.3827, 0.9239, 0.0), (0.1951, 0.9808, 0.0)], [(1, 0), (2, 1), (3, 2), (4, 3), (5, 4), (6, 5), (7, 6), (8, 7), (9, 8), (10, 9), (11, 10), (12, 11), (13, 12), (14, 13), (15, 14), (16, 15), (17, 16), (18, 17), (19, 18), (20, 19), (21, 20), (22, 21), (23, 22), (24, 23), (25, 24), (26, 25), (27, 26), (28, 27), (29, 28), (30, 29), (31, 30), (0, 31)], [])
me_circle_002.use_remesh_preserve_volume = False
me_circle_002.use_remesh_preserve_attributes = False
me_circle_002.use_mirror_vertex_groups = False
me_circle_002.update()
me_circle_003 = bpy.data.meshes.new('Circle.003')
me_circle_003.from_pydata([(0.0, 1.0, 0.0), (-0.1951, 0.9808, 0.0), (-0.3827, 0.9239, 0.0), (-0.5556, 0.8315, 0.0), (-0.7071, 0.7071, 0.0), (-0.8315, 0.5556, 0.0), (-0.9239, 0.3827, 0.0), (-0.9808, 0.1951, 0.0), (-1.0, 7.55e-08, 0.0), (-0.9808, -0.1951, 0.0), (-0.9239, -0.3827, 0.0), (-0.8315, -0.5556, 0.0), (-0.7071, -0.7071, 0.0), (-0.5556, -0.8315, 0.0), (-0.3827, -0.9239, 0.0), (-0.1951, -0.9808, 0.0), (3.258e-07, -1.0, 0.0), (0.1951, -0.9808, 0.0), (0.3827, -0.9239, 0.0), (0.5556, -0.8315, 0.0), (0.7071, -0.7071, 0.0), (0.8315, -0.5556, 0.0), (0.9239, -0.3827, 0.0), (0.9808, -0.1951, 0.0), (1.0, 9.656e-07, 0.0), (0.9808, 0.1951, 0.0), (0.9239, 0.3827, 0.0), (0.8315, 0.5556, 0.0), (0.7071, 0.7071, 0.0), (0.5556, 0.8315, 0.0), (0.3827, 0.9239, 0.0), (0.1951, 0.9808, 0.0)], [(1, 0), (2, 1), (3, 2), (4, 3), (5, 4), (6, 5), (7, 6), (8, 7), (9, 8), (10, 9), (11, 10), (12, 11), (13, 12), (14, 13), (15, 14), (16, 15), (17, 16), (18, 17), (19, 18), (20, 19), (21, 20), (22, 21), (23, 22), (24, 23), (25, 24), (26, 25), (27, 26), (28, 27), (29, 28), (30, 29), (31, 30), (0, 31)], [])
me_circle_003.use_remesh_preserve_volume = False
me_circle_003.use_remesh_preserve_attributes = False
me_circle_003.use_mirror_vertex_groups = False
me_circle_003.update()
me_circle_004 = bpy.data.meshes.new('Circle.004')
me_circle_004.from_pydata([(0.0, 1.0, 0.0), (-0.1951, 0.9808, 0.0), (-0.3827, 0.9239, 0.0), (-0.5556, 0.8315, 0.0), (-0.7071, 0.7071, 0.0), (-0.8315, 0.5556, 0.0), (-0.9239, 0.3827, 0.0), (-0.9808, 0.1951, 0.0), (-1.0, 7.55e-08, 0.0), (-0.9808, -0.1951, 0.0), (-0.9239, -0.3827, 0.0), (-0.8315, -0.5556, 0.0), (-0.7071, -0.7071, 0.0), (-0.5556, -0.8315, 0.0), (-0.3827, -0.9239, 0.0), (-0.1951, -0.9808, 0.0), (3.258e-07, -1.0, 0.0), (0.1951, -0.9808, 0.0), (0.3827, -0.9239, 0.0), (0.5556, -0.8315, 0.0), (0.7071, -0.7071, 0.0), (0.8315, -0.5556, 0.0), (0.9239, -0.3827, 0.0), (0.9808, -0.1951, 0.0), (1.0, 9.656e-07, 0.0), (0.9808, 0.1951, 0.0), (0.9239, 0.3827, 0.0), (0.8315, 0.5556, 0.0), (0.7071, 0.7071, 0.0), (0.5556, 0.8315, 0.0), (0.3827, 0.9239, 0.0), (0.1951, 0.9808, 0.0)], [(1, 0), (2, 1), (3, 2), (4, 3), (5, 4), (6, 5), (7, 6), (8, 7), (9, 8), (10, 9), (11, 10), (12, 11), (13, 12), (14, 13), (15, 14), (16, 15), (17, 16), (18, 17), (19, 18), (20, 19), (21, 20), (22, 21), (23, 22), (24, 23), (25, 24), (26, 25), (27, 26), (28, 27), (29, 28), (30, 29), (31, 30), (0, 31)], [])
me_circle_004.use_remesh_preserve_volume = False
me_circle_004.use_remesh_preserve_attributes = False
me_circle_004.use_mirror_vertex_groups = False
me_circle_004.update()
me_circle_005 = bpy.data.meshes.new('Circle.005')
me_circle_005.from_pydata([(0.0, 1.0, 0.0), (-0.1951, 0.9808, 0.0), (-0.3827, 0.9239, 0.0), (-0.5556, 0.8315, 0.0), (-0.7071, 0.7071, 0.0), (-0.8315, 0.5556, 0.0), (-0.9239, 0.3827, 0.0), (-0.9808, 0.1951, 0.0), (-1.0, 7.55e-08, 0.0), (-0.9808, -0.1951, 0.0), (-0.9239, -0.3827, 0.0), (-0.8315, -0.5556, 0.0), (-0.7071, -0.7071, 0.0), (-0.5556, -0.8315, 0.0), (-0.3827, -0.9239, 0.0), (-0.1951, -0.9808, 0.0), (3.258e-07, -1.0, 0.0), (0.1951, -0.9808, 0.0), (0.3827, -0.9239, 0.0), (0.5556, -0.8315, 0.0), (0.7071, -0.7071, 0.0), (0.8315, -0.5556, 0.0), (0.9239, -0.3827, 0.0), (0.9808, -0.1951, 0.0), (1.0, 9.656e-07, 0.0), (0.9808, 0.1951, 0.0), (0.9239, 0.3827, 0.0), (0.8315, 0.5556, 0.0), (0.7071, 0.7071, 0.0), (0.5556, 0.8315, 0.0), (0.3827, 0.9239, 0.0), (0.1951, 0.9808, 0.0)], [(1, 0), (2, 1), (3, 2), (4, 3), (5, 4), (6, 5), (7, 6), (8, 7), (9, 8), (10, 9), (11, 10), (12, 11), (13, 12), (14, 13), (15, 14), (16, 15), (17, 16), (18, 17), (19, 18), (20, 19), (21, 20), (22, 21), (23, 22), (24, 23), (25, 24), (26, 25), (27, 26), (28, 27), (29, 28), (30, 29), (31, 30), (0, 31)], [])
me_circle_005.use_remesh_preserve_volume = False
me_circle_005.use_remesh_preserve_attributes = False
me_circle_005.use_mirror_vertex_groups = False
me_circle_005.update()

# ---- curves / text
cu_beziercurve = bpy.data.curves.new('BezierCurve', 'CURVE')
cu_beziercurve.dimensions = '3D'
_sp = cu_beziercurve.splines.new('BEZIER'); _sp.bezier_points.add(17)
_sp.bezier_points.foreach_set('co', [-79.11, 2.23e-08, -2.943e-09, -97.75, -20.45, -2.943e-09, -97.5, -66.0, 0.0, -78.84, -86.0, 0.0, -78.84, -86.0, 0.0, -22.84, -86.0, 0.0, -3.0, -106.0, 0.0, -3.0, -208.0, 0.0, 86.0, -208.0, 0.0, 86.0, -168.0, -1.386e-07, 30.0, -90.0, 4.389e-08, 30.0, -90.0, 4.389e-08, 30.0, -60.0, 4.389e-08, 50.0, -40.0, 4.389e-08, 86.0, -40.0, 4.389e-08, 86.0, -40.0, 4.389e-08, 86.0, 0.0, 7.819e-10, -1.0, 0.0, 3.679e-10])
_sp.bezier_points.foreach_set('handle_left', [-53.07, 1.486e-08, -2.943e-09, -97.54, -9.631, -2.943e-09, -97.58, -50.82, 0.0, -87.31, -85.97, 0.0, -78.84, -86.0, 0.0, -41.51, -86.0, 0.0, -3.0, -94.0, 0.0, -3.0, -174.0, 0.0, 85.0, -269.0, 0.0, 86.0, -181.3, -9.239e-08, 30.0, -130.0, 4.389e-08, 30.0, -90.0, 4.389e-08, 30.0, -70.0, 4.389e-08, 40.0, -40.0, 4.389e-08, 74.0, -40.0, 4.389e-08, 86.0, -40.0, 4.389e-08, 114.0, 0.0, 2.703e-08, 28.0, 0.0, 7.819e-10])
_sp.bezier_points.foreach_set('handle_right', [-89.32, 0.1846, -2.943e-09, -97.67, -35.63, -2.943e-09, -97.86, -78.69, 0.0, -78.84, -86.0, 0.0, -60.17, -86.0, 0.0, -13.84, -86.0, 0.0, -3.0, -140.0, 0.0, -4.0, -269.0, 0.0, 86.0, -194.7, -4.62e-08, 86.0, -130.0, -1.496e-07, 30.0, -90.0, 4.389e-08, 30.0, -80.0, 4.389e-08, 30.0, -48.06, 4.389e-08, 62.0, -40.0, 4.389e-08, 86.0, -40.0, 4.389e-08, 114.0, -40.0, 6.295e-08, 57.0, 0.0, 6.439e-10, -27.04, 7.432e-09, -7.359e-10])
for _p, _l, _r in zip(_sp.bezier_points, ['FREE', 'FREE', 'FREE', 'FREE', 'FREE', 'FREE', 'FREE', 'VECTOR', 'FREE', 'VECTOR', 'FREE', 'VECTOR', 'VECTOR', 'FREE', 'VECTOR', 'VECTOR', 'FREE', 'FREE'], ['FREE', 'FREE', 'FREE', 'FREE', 'FREE', 'FREE', 'VECTOR', 'FREE', 'VECTOR', 'FREE', 'VECTOR', 'VECTOR', 'FREE', 'VECTOR', 'VECTOR', 'FREE', 'VECTOR', 'VECTOR']): _p.handle_left_type = _l; _p.handle_right_type = _r
_sp.order_u = 0
_sp.order_v = 0
_sp.use_cyclic_u = True
cu_beziercurve.use_path = True
cu_beziercurve.use_path_clamp = True
cu_beziercurve.bevel_resolution = 0
cu_beziercurve.fill_mode = 'HALF'

# ---- objects
ob_cube = bpy.data.objects.new('Cube', me_cube_003)
ob_circle = bpy.data.objects.new('Circle', me_circle)
ob_cube_001 = bpy.data.objects.new('Cube.001', me_cube_001)
ob_beziercurve = bpy.data.objects.new('BezierCurve', cu_beziercurve)
ob_cube_002 = bpy.data.objects.new('Cube.002', me_cube_004)
ob_lamp = bpy.data.objects.new('Lamp', light_lamp)
ob_camera = bpy.data.objects.new('Camera', cam_camera)
ob_circle_001 = bpy.data.objects.new('Circle.001', me_circle_001)
ob_circle_002 = bpy.data.objects.new('Circle.002', me_circle_002)
ob_circle_003 = bpy.data.objects.new('Circle.003', me_circle_003)
ob_circle_004 = bpy.data.objects.new('Circle.004', me_circle_004)
ob_circle_005 = bpy.data.objects.new('Circle.005', me_circle_005)
ob_lamp_001 = bpy.data.objects.new('Lamp.001', light_lamp_001)
ob_lamp_002 = bpy.data.objects.new('Lamp.002', light_lamp_002)

# ---- transforms, parenting, visibility, modifiers, constraints
ob_cube.location = (0.0, 0.0, 0.1431)
ob_cube.scale = (8.0, 8.0, 8.0)
ob_cube.hide_render = True
ob_cube.lineart.crease_threshold = 0.0
ob_circle.location = (87.0, -20.0, 0.0)
ob_circle.scale = (20.0, 20.0, 20.0)
ob_circle.hide_viewport = True
ob_circle.hide_render = True
ob_circle.lineart.crease_threshold = 0.0
ob_cube_001.location = (0.0, 0.0, -23.0)
ob_cube_001.rotation_euler = (1.571, -0.0, 0.0)
ob_cube_001.hide_viewport = True
ob_cube_001.hide_render = True
ob_cube_001.lineart.crease_threshold = 0.0
ob_beziercurve.location = (0.0, 0.0, 0.0)
ob_beziercurve.hide_render = True
ob_beziercurve.lineart.crease_threshold = 0.0
ob_cube_002.location = (0.0, 0.0, 0.0)
ob_cube_002.scale = (2.0, 8.0, 0.2)
ob_cube_002.lineart.crease_threshold = 0.0
_m = ob_cube_002.modifiers.new('Array', 'ARRAY')
_m.count = 227
_m.fit_length = 908.5
_m.curve = ob_beziercurve
_m.constant_offset_displace = (0.02, 0.0, 0.0)
_m.merge_threshold = 0.35
_m = ob_cube_002.modifiers.new('Curve', 'CURVE')
_m.object = ob_beziercurve
ob_lamp.location = (4.076, 1.005, 5.904)
ob_lamp.rotation_euler = (0.6503, 0.05522, 1.866)
ob_lamp.lock_rotations_4d = False
ob_lamp.empty_display_type = 'ARROWS'
ob_lamp.color = (0.0, 0.0, 0.0, 0.0)
ob_lamp.hide_render = True
ob_lamp.lineart.crease_threshold = 0.0
ob_camera.location = (7.481, -6.508, 5.344)
ob_camera.rotation_euler = (1.109, 0.01082, 0.8149)
ob_camera.lock_rotations_4d = False
ob_camera.empty_display_type = 'ARROWS'
ob_camera.color = (0.0, 0.0, 0.0, 0.0)
ob_camera.hide_render = True
ob_camera.display_type = 'WIRE'
ob_camera.lineart.crease_threshold = 0.0
ob_circle_001.location = (49.79, -60.25, -1.131e-08)
ob_circle_001.scale = (20.0, 20.0, 20.0)
ob_circle_001.hide_viewport = True
ob_circle_001.hide_render = True
ob_circle_001.lineart.crease_threshold = 0.0
ob_circle_002.location = (41.22, -209.9, -1.131e-08)
ob_circle_002.scale = (44.0, 44.0, 44.0)
ob_circle_002.hide_viewport = True
ob_circle_002.hide_render = True
ob_circle_002.lineart.crease_threshold = 0.0
ob_circle_003.location = (-22.96, -106.5, -1.131e-08)
ob_circle_003.scale = (20.0, 20.0, 20.0)
ob_circle_003.hide_viewport = True
ob_circle_003.hide_render = True
ob_circle_003.lineart.crease_threshold = 0.0
ob_circle_004.location = (-77.77, -66.21, -1.131e-08)
ob_circle_004.scale = (20.0, 20.0, 20.0)
ob_circle_004.hide_viewport = True
ob_circle_004.hide_render = True
ob_circle_004.lineart.crease_threshold = 0.0
ob_circle_005.location = (-77.77, -19.92, -1.131e-08)
ob_circle_005.scale = (20.0, 20.0, 20.0)
ob_circle_005.hide_viewport = True
ob_circle_005.hide_render = True
ob_circle_005.lineart.crease_threshold = 0.0
ob_lamp_001.location = (4.076, -13.6, 3.836)
ob_lamp_001.rotation_euler = (0.6503, 0.05522, 1.866)
ob_lamp_001.lock_rotations_4d = False
ob_lamp_001.empty_display_type = 'ARROWS'
ob_lamp_001.color = (0.0, 0.0, 0.0, 0.0)
ob_lamp_001.hide_render = True
ob_lamp_001.lineart.crease_threshold = 0.0
ob_lamp_002.location = (4.076, 11.3, 1.534)
ob_lamp_002.rotation_euler = (0.6503, 0.05522, 1.866)
ob_lamp_002.lock_rotations_4d = False
ob_lamp_002.empty_display_type = 'ARROWS'
ob_lamp_002.color = (0.0, 0.0, 0.0, 0.0)
ob_lamp_002.hide_render = True
ob_lamp_002.lineart.crease_threshold = 0.0

# ---- collection membership
col_collection_1.objects.link(ob_cube)
col_collection_1.objects.link(ob_circle)
col_collection_1.objects.link(ob_cube_001)
col_collection_1.objects.link(ob_beziercurve)
col_collection_1.objects.link(ob_cube_002)
col_collection_1.objects.link(ob_lamp)
col_collection_1.objects.link(ob_camera)
col_collection_1.objects.link(ob_circle_001)
col_collection_1.objects.link(ob_circle_002)
col_collection_1.objects.link(ob_circle_003)
col_collection_1.objects.link(ob_circle_004)
col_collection_1.objects.link(ob_circle_005)
col_collection_1.objects.link(ob_lamp_001)
col_collection_1.objects.link(ob_lamp_002)

# ---- scene / render settings (as saved in the file)
scene.camera = ob_camera
scene.frame_start = 1; scene.frame_end = 250; scene.frame_set(1)
scene.render.engine = 'BLENDER_EEVEE_NEXT'
scene.render.resolution_percentage = 50
scene.render.dither_intensity = 0.0
scene.cycles.use_denoising = False
scene.cycles.samples = 10
scene.cycles.sampling_pattern = 'TABULATED_SOBOL'
scene.cycles.light_sampling_threshold = 0.0
scene.cycles.use_adaptive_sampling = False
scene.cycles.use_light_tree = False
scene.cycles.blur_glossy = 0.0
scene.cycles.pixel_filter_type = 'GAUSSIAN'
scene.cycles.sample_clamp_indirect = 0.0
scene.view_settings.view_transform = 'Standard'
bpy.context.view_layer.update()

# ---- added for rendering (the .blend has no usable light): sun
light_auto_sun = bpy.data.lights.new('AutoSun', 'SUN')
light_auto_sun.energy = 3.0
light_auto_sun.angle = 0.0523599
ob_auto_sun = bpy.data.objects.new('AutoSun', light_auto_sun)
scene.collection.objects.link(ob_auto_sun)
ob_auto_sun.rotation_euler = (0.872665, 0.174533, 0.523599)
bpy.context.view_layer.update()
